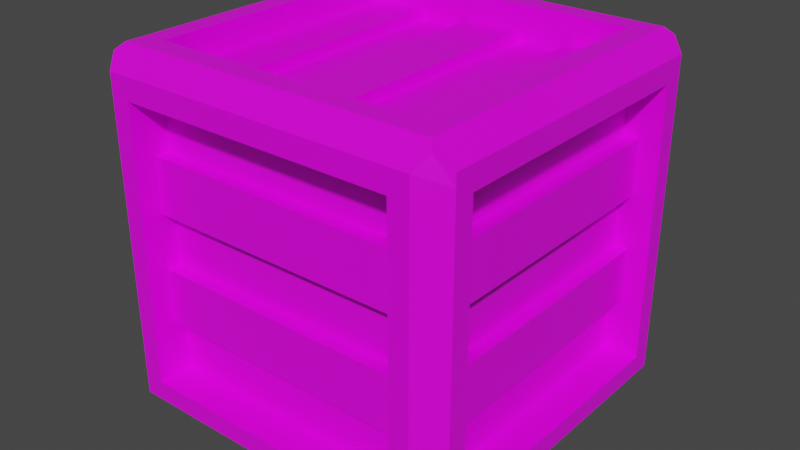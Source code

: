 # Source: crate.blend  (saved by Blender 3.2.14; exported with 4.5.12 LTS)
import bpy
from mathutils import Matrix  # noqa: F401  (used for matrix-valued properties, if any)

bpy.ops.wm.read_factory_settings(use_empty=True)
scene = bpy.context.scene
scene.name = 'Scene'

# ---- collections
col_collection = bpy.data.collections.new('Collection'); scene.collection.children.link(col_collection)

# ---- images (referenced by path relative to the original .blend; pixels are not part of the script)
import os
ASSET_DIR = os.environ.get("B2B_ASSET_DIR", "")  # directory of the original .blend (textures are referenced by path, not embedded)
HERE = os.path.dirname(os.path.abspath(__file__))  # packed textures are extracted next to this script under _unpacked/

def load_image(name, relpath, width, height, colorspace="sRGB"):
    """Load a texture the original file referenced (path relative to the .blend, or extracted next to this script)."""
    p = next((c for c in (os.path.join(HERE, relpath), os.path.join(ASSET_DIR, relpath)) if relpath and os.path.exists(c)), "")
    if p:
        img = bpy.data.images.load(p, check_existing=True)
        img.name = name
    else:  # same state as the original file: an image datablock whose file is absent (Cycles renders it pink)
        img = bpy.data.images.new(name, width, height)
        img.source = "FILE"
        img.filepath = "//" + (relpath or name)
    img.colorspace_settings.name = colorspace
    return img
img_colors_png = load_image('colors.png', 'colors.png', 1024, 1024, 'sRGB')

# ---- materials (node trees are filled in below, after node groups)
mat_material = bpy.data.materials.new('Material')
mat_material.alpha_threshold = 0.0
mat_material.use_transparent_shadow = False
mat_material.line_color = (0.0, 0.0, 0.0, 1.0)

# ---- material node trees
mat_material.use_nodes = True; mat_material.node_tree.nodes.clear()
_N = mat_material.node_tree.nodes; _L = mat_material.node_tree.links
n0 = _N.new('ShaderNodeOutputMaterial'); n0.name = 'Material Output'; n0.location = (300, 300)
n1 = _N.new('ShaderNodeBsdfPrincipled'); n1.name = 'Principled BSDF'; n1.location = (10, 300)
n1.distribution = 'GGX'
n1.subsurface_method = 'RANDOM_WALK_SKIN'
n1.inputs[2].default_value = 0.4
n1.inputs[3].default_value = 1.45
n1.inputs[27].default_value = (0.0, 0.0, 0.0, 1.0)
n1.inputs[28].default_value = 1.0
n2 = _N.new('ShaderNodeTexImage'); n2.name = 'Image Texture'; n2.location = (-281, 192)
n2.image = img_colors_png
_L.new(n1.outputs[0], n0.inputs[0])
_L.new(n2.outputs[0], n1.inputs[0])
n0.is_active_output = True

# ---- world
world_world = bpy.data.worlds.new('World'); scene.world = world_world
world_world.use_nodes = True; world_world.node_tree.nodes.clear()
_N = world_world.node_tree.nodes; _L = world_world.node_tree.links
n0 = _N.new('ShaderNodeOutputWorld'); n0.name = 'World Output'; n0.location = (300, 300)
n1 = _N.new('ShaderNodeBackground'); n1.name = 'Background'; n1.location = (10, 300)
n1.inputs[0].default_value = (0.05088, 0.05088, 0.05088, 1.0)
_L.new(n1.outputs[0], n0.inputs[0])
n0.is_active_output = True
world_world.color = (0.05088, 0.05088, 0.05088)
world_world.use_sun_shadow = False
world_world.sun_shadow_jitter_overblur = 0.0

# ---- meshes
me_cube_001 = bpy.data.meshes.new('Cube.001')
me_cube_001.from_pydata([(0.0, 0.116, 0.116), (0.0, 0.116, 0.884), (0.0, 0.884, 0.884), (0.0, 0.884, 0.116), (0.116, 1.0, 0.116), (0.116, 1.0, 0.884), (0.884, 1.0, 0.884), (0.884, 1.0, 0.116), (1.0, 0.884, 0.116), (1.0, 0.884, 0.884), (1.0, 0.116, 0.884), (1.0, 0.116, 0.116), (0.884, 0.0, 0.116), (0.884, 0.0, 0.884), (0.116, 0.0, 0.884), (0.116, 0.0, 0.116), (0.116, 0.884, 0.0), (0.884, 0.884, 0.0), (0.884, 0.116, 0.0), (0.116, 0.116, 0.0), (0.884, 0.884, 1.0), (0.116, 0.884, 1.0), (0.116, 0.116, 1.0), (0.884, 0.116, 1.0), (0.0, 0.116, 0.116), (0.0, 0.116, 0.884), (0.0, 0.884, 0.116), (0.0, 0.884, 0.884), (0.116, 1.0, 0.884), (0.116, 1.0, 0.116), (0.884, 1.0, 0.116), (0.884, 1.0, 0.884), (1.0, 0.884, 0.884), (1.0, 0.884, 0.116), (1.0, 0.116, 0.116), (1.0, 0.116, 0.884), (0.884, 0.0, 0.884), (0.884, 0.0, 0.116), (0.116, 0.0, 0.116), (0.116, 0.0, 0.884), (0.884, 0.884, 0.0), (0.116, 0.884, 0.0), (0.116, 0.116, 0.0), (0.884, 0.116, 0.0), (0.116, 0.884, 1.0), (0.884, 0.884, 1.0), (0.884, 0.116, 1.0), (0.116, 0.116, 1.0), (0.0, 0.116, 0.116), (0.0, 0.116, 0.884), (0.0, 0.884, 0.116), (0.0, 0.884, 0.884), (0.116, 1.0, 0.884), (0.116, 1.0, 0.116), (0.884, 1.0, 0.116), (0.884, 1.0, 0.884), (1.0, 0.884, 0.884), (1.0, 0.884, 0.116), (1.0, 0.116, 0.116), (1.0, 0.116, 0.884), (0.884, 0.0, 0.884), (0.884, 0.0, 0.116), (0.116, 0.0, 0.116), (0.116, 0.0, 0.884), (0.884, 0.884, 0.0), (0.116, 0.884, 0.0), (0.116, 0.116, 0.0), (0.884, 0.116, 0.0), (0.116, 0.884, 1.0), (0.884, 0.884, 1.0), (0.884, 0.116, 1.0), (0.116, 0.116, 1.0), (0.0, 0.116, 0.116), (0.0, 0.116, 0.884), (0.0, 0.884, 0.884), (0.0, 0.884, 0.116), (0.116, 1.0, 0.116), (0.116, 1.0, 0.884), (0.884, 1.0, 0.884), (0.884, 1.0, 0.116), (1.0, 0.884, 0.116), (1.0, 0.884, 0.884), (1.0, 0.116, 0.884), (1.0, 0.116, 0.116), (0.884, 0.0, 0.116), (0.884, 0.0, 0.884), (0.116, 0.0, 0.884), (0.116, 0.0, 0.116), (0.116, 0.884, 0.0), (0.884, 0.884, 0.0), (0.884, 0.116, 0.0), (0.116, 0.116, 0.0), (0.884, 0.884, 1.0), (0.116, 0.884, 1.0), (0.116, 0.116, 1.0), (0.884, 0.116, 1.0), (0.1178, 0.116, 0.884), (0.1178, 0.116, 0.116), (0.1178, 0.884, 0.884), (0.1178, 0.884, 0.116), (0.116, 0.8822, 0.884), (0.116, 0.8822, 0.116), (0.884, 0.8822, 0.884), (0.884, 0.8822, 0.116), (0.8822, 0.884, 0.884), (0.8822, 0.884, 0.116), (0.8822, 0.116, 0.884), (0.8822, 0.116, 0.116), (0.884, 0.1178, 0.884), (0.884, 0.1178, 0.116), (0.116, 0.1178, 0.884), (0.116, 0.1178, 0.116), (0.884, 0.884, 0.1178), (0.116, 0.884, 0.1178), (0.884, 0.116, 0.1178), (0.116, 0.116, 0.1178), (0.116, 0.884, 0.8822), (0.884, 0.884, 0.8822), (0.116, 0.116, 0.8822), (0.884, 0.116, 0.8822), (0.05562, 0.05562, 1.0), (0.05562, 0.9444, 1.0), (0.9444, 0.05562, 1.0), (0.9444, 0.9444, 1.0), (0.06093, 0.06093, 0.0), (0.06093, 0.0, 0.06093), (0.0, 0.06093, 0.06093), (0.0, 0.9391, 0.06093), (0.06093, 1.0, 0.06093), (0.06093, 0.9391, 0.0), (1.0, 0.06093, 0.06093), (0.9391, 0.0, 0.06093), (0.9391, 0.06093, 0.0), (0.9391, 1.0, 0.06093), (1.0, 0.9391, 0.06093), (0.9391, 0.9391, 0.0), (0.0, 0.06093, 0.9127), (0.06093, 0.0, 0.9127), (0.06093, 0.0, 0.9444), (0.03518, 0.03518, 0.9796), (0.0, 0.06093, 0.9444), (0.06093, 1.0, 0.9127), (0.0, 0.9391, 0.9127), (0.0, 0.9391, 0.9444), (0.03518, 0.9648, 0.9796), (0.06093, 1.0, 0.9444), (0.9391, 0.0, 0.9127), (1.0, 0.06093, 0.9127), (1.0, 0.06093, 0.9444), (0.9648, 0.03518, 0.9796), (0.9391, 0.0, 0.9444), (1.0, 0.9391, 0.9127), (0.9391, 1.0, 0.9127), (0.9391, 1.0, 0.9444), (0.9648, 0.9648, 0.9796), (1.0, 0.9391, 0.9444), (0.0, 0.116, 0.2696), (0.0, 0.116, 0.4232), (0.0, 0.116, 0.5768), (0.0, 0.116, 0.7304), (0.0, 0.884, 0.7304), (0.0, 0.884, 0.5768), (0.0, 0.884, 0.4232), (0.0, 0.884, 0.2696), (0.116, 1.0, 0.7304), (0.116, 1.0, 0.5768), (0.116, 1.0, 0.4232), (0.116, 1.0, 0.2696), (0.884, 1.0, 0.7304), (0.884, 1.0, 0.5768), (0.884, 1.0, 0.4232), (0.884, 1.0, 0.2696), (1.0, 0.884, 0.7304), (1.0, 0.884, 0.5768), (1.0, 0.884, 0.4232), (1.0, 0.884, 0.2696), (1.0, 0.116, 0.7304), (1.0, 0.116, 0.5768), (1.0, 0.116, 0.4232), (1.0, 0.116, 0.2696), (0.884, 0.0, 0.7304), (0.884, 0.0, 0.5768), (0.884, 0.0, 0.4232), (0.884, 0.0, 0.2696), (0.116, 0.0, 0.2696), (0.116, 0.0, 0.4232), (0.116, 0.0, 0.5768), (0.116, 0.0, 0.7304), (0.0, 0.116, 0.2696), (0.0, 0.116, 0.4232), (0.0, 0.116, 0.5768), (0.0, 0.116, 0.7304), (0.0, 0.884, 0.7304), (0.0, 0.884, 0.5768), (0.0, 0.884, 0.4232), (0.0, 0.884, 0.2696), (0.116, 1.0, 0.7304), (0.116, 1.0, 0.5768), (0.116, 1.0, 0.4232), (0.116, 1.0, 0.2696), (0.884, 1.0, 0.7304), (0.884, 1.0, 0.5768), (0.884, 1.0, 0.4232), (0.884, 1.0, 0.2696), (1.0, 0.884, 0.7304), (1.0, 0.884, 0.5768), (1.0, 0.884, 0.4232), (1.0, 0.884, 0.2696), (1.0, 0.116, 0.7304), (1.0, 0.116, 0.5768), (1.0, 0.116, 0.4232), (1.0, 0.116, 0.2696), (0.884, 0.0, 0.7304), (0.884, 0.0, 0.5768), (0.884, 0.0, 0.4232), (0.884, 0.0, 0.2696), (0.116, 0.0, 0.2696), (0.116, 0.0, 0.4232), (0.116, 0.0, 0.5768), (0.116, 0.0, 0.7304), (0.0, 0.116, 0.2696), (0.0, 0.116, 0.4232), (0.0, 0.116, 0.5768), (0.0, 0.116, 0.7304), (0.0, 0.884, 0.7304), (0.0, 0.884, 0.5768), (0.0, 0.884, 0.4232), (0.0, 0.884, 0.2696), (0.116, 1.0, 0.7304), (0.116, 1.0, 0.5768), (0.116, 1.0, 0.4232), (0.116, 1.0, 0.2696), (0.884, 1.0, 0.7304), (0.884, 1.0, 0.5768), (0.884, 1.0, 0.4232), (0.884, 1.0, 0.2696), (1.0, 0.884, 0.7304), (1.0, 0.884, 0.5768), (1.0, 0.884, 0.4232), (1.0, 0.884, 0.2696), (1.0, 0.116, 0.7304), (1.0, 0.116, 0.5768), (1.0, 0.116, 0.4232), (1.0, 0.116, 0.2696), (0.884, 0.0, 0.7304), (0.884, 0.0, 0.5768), (0.884, 0.0, 0.4232), (0.884, 0.0, 0.2696), (0.116, 0.0, 0.2696), (0.116, 0.0, 0.4232), (0.116, 0.0, 0.5768), (0.116, 0.0, 0.7304), (0.0, 0.116, 0.7304), (0.0, 0.116, 0.5768), (0.0, 0.116, 0.4232), (0.0, 0.116, 0.2696), (0.0, 0.884, 0.2696), (0.0, 0.884, 0.4232), (0.0, 0.884, 0.5768), (0.0, 0.884, 0.7304), (0.116, 1.0, 0.7304), (0.116, 1.0, 0.5768), (0.116, 1.0, 0.4232), (0.116, 1.0, 0.2696), (0.884, 1.0, 0.2696), (0.884, 1.0, 0.4232), (0.884, 1.0, 0.5768), (0.884, 1.0, 0.7304), (1.0, 0.884, 0.7304), (1.0, 0.884, 0.5768), (1.0, 0.884, 0.4232), (1.0, 0.884, 0.2696), (1.0, 0.116, 0.2696), (1.0, 0.116, 0.4232), (1.0, 0.116, 0.5768), (1.0, 0.116, 0.7304), (0.884, 0.0, 0.7304), (0.884, 0.0, 0.5768), (0.884, 0.0, 0.4232), (0.884, 0.0, 0.2696), (0.116, 0.0, 0.2696), (0.116, 0.0, 0.4232), (0.116, 0.0, 0.5768), (0.116, 0.0, 0.7304), (0.1178, 0.116, 0.7304), (0.1178, 0.116, 0.5768), (0.1178, 0.116, 0.4232), (0.1178, 0.116, 0.2696), (0.1178, 0.884, 0.2696), (0.1178, 0.884, 0.4232), (0.1178, 0.884, 0.5768), (0.1178, 0.884, 0.7304), (0.116, 0.8822, 0.7304), (0.116, 0.8822, 0.5768), (0.116, 0.8822, 0.4232), (0.116, 0.8822, 0.2696), (0.884, 0.8822, 0.2696), (0.884, 0.8822, 0.4232), (0.884, 0.8822, 0.5768), (0.884, 0.8822, 0.7304), (0.8822, 0.884, 0.7304), (0.8822, 0.884, 0.5768), (0.8822, 0.884, 0.4232), (0.8822, 0.884, 0.2696), (0.8822, 0.116, 0.2696), (0.8822, 0.116, 0.4232), (0.8822, 0.116, 0.5768), (0.8822, 0.116, 0.7304), (0.884, 0.1178, 0.7304), (0.884, 0.1178, 0.5768), (0.884, 0.1178, 0.4232), (0.884, 0.1178, 0.2696), (0.116, 0.1178, 0.2696), (0.116, 0.1178, 0.4232), (0.116, 0.1178, 0.5768), (0.116, 0.1178, 0.7304), (0.0, 0.06093, 0.7423), (0.0, 0.06093, 0.572), (0.0, 0.06093, 0.4016), (0.0, 0.06093, 0.2313), (0.06093, 0.0, 0.2313), (0.06093, 0.0, 0.4016), (0.06093, 0.0, 0.572), (0.06093, 0.0, 0.7423), (0.0, 0.9391, 0.2313), (0.0, 0.9391, 0.4016), (0.0, 0.9391, 0.572), (0.0, 0.9391, 0.7423), (0.06093, 1.0, 0.7423), (0.06093, 1.0, 0.572), (0.06093, 1.0, 0.4016), (0.06093, 1.0, 0.2313), (0.9391, 0.0, 0.7423), (0.9391, 0.0, 0.572), (0.9391, 0.0, 0.4016), (0.9391, 0.0, 0.2313), (1.0, 0.06093, 0.2313), (1.0, 0.06093, 0.4016), (1.0, 0.06093, 0.572), (1.0, 0.06093, 0.7423), (0.9391, 1.0, 0.2313), (0.9391, 1.0, 0.4016), (0.9391, 1.0, 0.572), (0.9391, 1.0, 0.7423), (1.0, 0.9391, 0.7423), (1.0, 0.9391, 0.572), (1.0, 0.9391, 0.4016), (1.0, 0.9391, 0.2313), (0.1178, 0.116, 0.7304), (0.1178, 0.116, 0.5768), (0.1178, 0.116, 0.4232), (0.1178, 0.116, 0.2696), (0.1178, 0.884, 0.2696), (0.1178, 0.884, 0.4232), (0.1178, 0.884, 0.5768), (0.1178, 0.884, 0.7304), (0.116, 0.8822, 0.7304), (0.116, 0.8822, 0.5768), (0.116, 0.8822, 0.4232), (0.116, 0.8822, 0.2696), (0.884, 0.8822, 0.2696), (0.884, 0.8822, 0.4232), (0.884, 0.8822, 0.5768), (0.884, 0.8822, 0.7304), (0.8822, 0.884, 0.7304), (0.8822, 0.884, 0.5768), (0.8822, 0.884, 0.4232), (0.8822, 0.884, 0.2696), (0.8822, 0.116, 0.2696), (0.8822, 0.116, 0.4232), (0.8822, 0.116, 0.5768), (0.8822, 0.116, 0.7304), (0.884, 0.1178, 0.7304), (0.884, 0.1178, 0.5768), (0.884, 0.1178, 0.4232), (0.884, 0.1178, 0.2696), (0.116, 0.1178, 0.2696), (0.116, 0.1178, 0.4232), (0.116, 0.1178, 0.5768), (0.116, 0.1178, 0.7304), (0.07571, 0.116, 0.7304), (0.07571, 0.116, 0.5768), (0.07571, 0.116, 0.4232), (0.07571, 0.116, 0.2696), (0.07571, 0.884, 0.2696), (0.07571, 0.884, 0.4232), (0.07571, 0.884, 0.5768), (0.07571, 0.884, 0.7304), (0.116, 0.9243, 0.7304), (0.116, 0.9243, 0.5768), (0.116, 0.9243, 0.4232), (0.116, 0.9243, 0.2696), (0.884, 0.9243, 0.2696), (0.884, 0.9243, 0.4232), (0.884, 0.9243, 0.5768), (0.884, 0.9243, 0.7304), (0.9243, 0.884, 0.7304), (0.9243, 0.884, 0.5768), (0.9243, 0.884, 0.4232), (0.9243, 0.884, 0.2696), (0.9243, 0.116, 0.2696), (0.9243, 0.116, 0.4232), (0.9243, 0.116, 0.5768), (0.9243, 0.116, 0.7304), (0.884, 0.07571, 0.7304), (0.884, 0.07571, 0.5768), (0.884, 0.07571, 0.4232), (0.884, 0.07571, 0.2696), (0.116, 0.07571, 0.2696), (0.116, 0.07571, 0.4232), (0.116, 0.07571, 0.5768), (0.116, 0.07571, 0.7304), (0.1178, 0.116, 0.2696), (0.1178, 0.116, 0.116), (0.1178, 0.884, 0.884), (0.1178, 0.116, 0.884), (0.1178, 0.884, 0.7304), (0.1178, 0.884, 0.116), (0.116, 0.8822, 0.2696), (0.116, 0.8822, 0.116), (0.884, 0.8822, 0.884), (0.116, 0.8822, 0.884), (0.884, 0.8822, 0.7304), (0.884, 0.8822, 0.116), (0.8822, 0.884, 0.2696), (0.8822, 0.884, 0.116), (0.8822, 0.116, 0.884), (0.8822, 0.884, 0.884), (0.8822, 0.116, 0.7304), (0.8822, 0.116, 0.116), (0.884, 0.1178, 0.2696), (0.884, 0.1178, 0.116), (0.116, 0.1178, 0.884), (0.884, 0.1178, 0.884), (0.116, 0.1178, 0.7304), (0.116, 0.1178, 0.116), (0.1178, 0.116, 0.7304), (0.1178, 0.116, 0.5768), (0.1178, 0.116, 0.4232), (0.1178, 0.884, 0.2696), (0.1178, 0.884, 0.4232), (0.1178, 0.884, 0.5768), (0.116, 0.8822, 0.7304), (0.116, 0.8822, 0.5768), (0.116, 0.8822, 0.4232), (0.884, 0.8822, 0.2696), (0.884, 0.8822, 0.4232), (0.884, 0.8822, 0.5768), (0.8822, 0.884, 0.7304), (0.8822, 0.884, 0.5768), (0.8822, 0.884, 0.4232), (0.8822, 0.116, 0.2696), (0.8822, 0.116, 0.4232), (0.8822, 0.116, 0.5768), (0.884, 0.1178, 0.7304), (0.884, 0.1178, 0.5768), (0.884, 0.1178, 0.4232), (0.116, 0.1178, 0.2696), (0.116, 0.1178, 0.4232), (0.116, 0.1178, 0.5768), (0.09907, 0.116, 0.2696), (0.09907, 0.116, 0.116), (0.09907, 0.884, 0.884), (0.09907, 0.116, 0.884), (0.09907, 0.884, 0.7304), (0.09907, 0.884, 0.116), (0.116, 0.9009, 0.2696), (0.116, 0.9009, 0.116), (0.884, 0.9009, 0.884), (0.116, 0.9009, 0.884), (0.884, 0.9009, 0.7304), (0.884, 0.9009, 0.116), (0.9009, 0.884, 0.2696), (0.9009, 0.884, 0.116), (0.9009, 0.116, 0.884), (0.9009, 0.884, 0.884), (0.9009, 0.116, 0.7304), (0.9009, 0.116, 0.116), (0.884, 0.09907, 0.2696), (0.884, 0.09907, 0.116), (0.116, 0.09907, 0.884), (0.884, 0.09907, 0.884), (0.116, 0.09907, 0.7304), (0.116, 0.09907, 0.116), (0.09907, 0.116, 0.7304), (0.09907, 0.116, 0.5768), (0.09907, 0.116, 0.4232), (0.09907, 0.884, 0.2696), (0.09907, 0.884, 0.4232), (0.09907, 0.884, 0.5768), (0.116, 0.9009, 0.7304), (0.116, 0.9009, 0.5768), (0.116, 0.9009, 0.4232), (0.884, 0.9009, 0.2696), (0.884, 0.9009, 0.4232), (0.884, 0.9009, 0.5768), (0.9009, 0.884, 0.7304), (0.9009, 0.884, 0.5768), (0.9009, 0.884, 0.4232), (0.9009, 0.116, 0.2696), (0.9009, 0.116, 0.4232), (0.9009, 0.116, 0.5768), (0.884, 0.09907, 0.7304), (0.884, 0.09907, 0.5768), (0.884, 0.09907, 0.4232), (0.116, 0.09907, 0.2696), (0.116, 0.09907, 0.4232), (0.116, 0.09907, 0.5768), (0.05888, 0.116, 0.7304), (0.05888, 0.116, 0.5768), (0.05888, 0.116, 0.4232), (0.05888, 0.116, 0.2696), (0.05888, 0.884, 0.2696), (0.05888, 0.884, 0.4232), (0.05888, 0.884, 0.5768), (0.05888, 0.884, 0.7304), (0.116, 0.9411, 0.7304), (0.116, 0.9411, 0.5768), (0.116, 0.9411, 0.4232), (0.116, 0.9411, 0.2696), (0.884, 0.9411, 0.2696), (0.884, 0.9411, 0.4232), (0.884, 0.9411, 0.5768), (0.884, 0.9411, 0.7304), (0.9411, 0.884, 0.7304), (0.9411, 0.884, 0.5768), (0.9411, 0.884, 0.4232), (0.9411, 0.884, 0.2696), (0.9411, 0.116, 0.2696), (0.9411, 0.116, 0.4232), (0.9411, 0.116, 0.5768), (0.9411, 0.116, 0.7304), (0.884, 0.05888, 0.7304), (0.884, 0.05888, 0.5768), (0.884, 0.05888, 0.4232), (0.884, 0.05888, 0.2696), (0.116, 0.05888, 0.2696), (0.116, 0.05888, 0.4232), (0.116, 0.05888, 0.5768), (0.116, 0.05888, 0.7304), (0.2696, 0.884, 1.0), (0.4232, 0.884, 1.0), (0.5768, 0.884, 1.0), (0.7304, 0.884, 1.0), (0.7304, 0.116, 1.0), (0.5768, 0.116, 1.0), (0.4232, 0.116, 1.0), (0.2696, 0.116, 1.0), (0.2696, 0.884, 1.0), (0.4232, 0.884, 1.0), (0.5768, 0.884, 1.0), (0.7304, 0.884, 1.0), (0.7304, 0.116, 1.0), (0.5768, 0.116, 1.0), (0.4232, 0.116, 1.0), (0.2696, 0.116, 1.0), (0.2696, 0.884, 1.0), (0.4232, 0.884, 1.0), (0.5768, 0.884, 1.0), (0.7304, 0.884, 1.0), (0.7304, 0.116, 1.0), (0.5768, 0.116, 1.0), (0.4232, 0.116, 1.0), (0.2696, 0.116, 1.0), (0.2696, 0.884, 1.0), (0.4232, 0.884, 1.0), (0.5768, 0.884, 1.0), (0.7304, 0.884, 1.0), (0.7304, 0.116, 1.0), (0.5768, 0.116, 1.0), (0.4232, 0.116, 1.0), (0.2696, 0.116, 1.0), (0.2696, 0.884, 0.8822), (0.4232, 0.884, 0.8822), (0.5768, 0.884, 0.8822), (0.7304, 0.884, 0.8822), (0.7304, 0.116, 0.8822), (0.5768, 0.116, 0.8822), (0.4232, 0.116, 0.8822), (0.2696, 0.116, 0.8822), (0.2334, 0.9444, 1.0), (0.4111, 0.9444, 1.0), (0.5889, 0.9444, 1.0), (0.7666, 0.9444, 1.0), (0.7666, 0.05562, 1.0), (0.5889, 0.05562, 1.0), (0.4111, 0.05562, 1.0), (0.2334, 0.05562, 1.0), (0.7304, 0.884, 0.9313), (0.884, 0.884, 0.9313), (0.116, 0.116, 0.9313), (0.116, 0.884, 0.9313), (0.2696, 0.116, 0.9313), (0.884, 0.116, 0.9313), (0.2696, 0.884, 0.9313), (0.4232, 0.884, 0.9313), (0.5768, 0.884, 0.9313), (0.7304, 0.116, 0.9313), (0.5768, 0.116, 0.9313), (0.4232, 0.116, 0.9313), (0.2696, 0.884, 0.9026), (0.4232, 0.884, 0.9026), (0.5768, 0.884, 0.9026), (0.7304, 0.884, 0.9026), (0.7304, 0.116, 0.9026), (0.5768, 0.116, 0.9026), (0.4232, 0.116, 0.9026), (0.2696, 0.116, 0.9026)], [], [(184, 15, 38, 216), (17, 18, 43, 40), (179, 11, 34, 211), (23, 20, 45, 46), (13, 14, 39, 36), (171, 7, 30, 203), (120, 121, 144, 143, 140, 139), (584, 122, 23, 544), (123, 122, 149, 148, 155, 154), (320, 125, 15, 184), (580, 121, 21, 540), (122, 123, 20, 23), (328, 141, 5, 164), (344, 151, 9, 172), (130, 134, 8, 11), (336, 130, 11, 179), (122, 584, 585, 586, 587, 120, 139, 138, 150, 149), (121, 120, 22, 21), (121, 580, 581, 582, 583, 123, 154, 153, 145, 144), (127, 126, 0, 3), (324, 127, 3, 163), (332, 146, 13, 180), (316, 136, 1, 159), (125, 131, 12, 15), (133, 128, 4, 7), (135, 132, 18, 17), (129, 135, 17, 16), (340, 133, 7, 171), (41, 40, 64, 65), (26, 24, 48, 50), (552, 46, 70, 560), (204, 32, 56, 236), (216, 38, 62, 248), (191, 25, 49, 223), (21, 22, 47, 44), (18, 19, 42, 43), (544, 23, 46, 552), (159, 1, 25, 191), (164, 5, 28, 196), (3, 0, 24, 26), (172, 9, 32, 204), (7, 4, 29, 30), (180, 13, 36, 212), (1, 2, 27, 25), (11, 8, 33, 34), (16, 17, 40, 41), (5, 6, 31, 28), (15, 12, 37, 38), (540, 21, 44, 548), (163, 3, 26, 195), (9, 10, 35, 32), (19, 16, 41, 42), (573, 578, 599, 595), (113, 112, 114, 115), (111, 109, 431, 435), (293, 298, 447, 443), (96, 98, 414, 415), (110, 315, 434, 432), (34, 33, 57, 58), (25, 27, 51, 49), (42, 41, 65, 66), (32, 35, 59, 56), (195, 26, 50, 227), (40, 43, 67, 64), (211, 34, 58, 243), (196, 28, 52, 228), (43, 42, 66, 67), (212, 36, 60, 244), (30, 29, 53, 54), (548, 44, 68, 556), (38, 37, 61, 62), (28, 31, 55, 52), (46, 45, 69, 70), (36, 39, 63, 60), (203, 30, 54, 235), (44, 47, 71, 68), (256, 75, 99, 288), (220, 255, 72, 48), (51, 74, 73, 49), (224, 259, 74, 51), (48, 72, 75, 50), (276, 85, 108, 308), (231, 263, 76, 53), (55, 78, 77, 52), (232, 267, 78, 55), (53, 76, 79, 54), (77, 78, 102, 100), (239, 271, 80, 57), (59, 82, 81, 56), (240, 275, 82, 59), (57, 80, 83, 58), (268, 81, 104, 300), (247, 279, 84, 61), (63, 86, 85, 60), (251, 283, 86, 63), (61, 84, 87, 62), (73, 74, 98, 96), (64, 89, 88, 65), (67, 90, 89, 64), (66, 91, 90, 67), (65, 88, 91, 66), (260, 77, 100, 292), (559, 567, 92, 69), (71, 94, 93, 68), (563, 571, 94, 71), (69, 92, 95, 70), (81, 82, 106, 104), (88, 89, 112, 113), (264, 79, 103, 296), (85, 86, 110, 108), (564, 93, 116, 572), (75, 72, 97, 99), (272, 83, 107, 304), (89, 90, 114, 112), (79, 76, 101, 103), (280, 87, 111, 312), (93, 94, 118, 116), (83, 80, 105, 107), (90, 91, 115, 114), (87, 84, 109, 111), (568, 95, 119, 576), (91, 88, 113, 115), (95, 92, 117, 119), (252, 73, 96, 284), (136, 140, 143, 142, 2, 1), (141, 145, 153, 152, 6, 5), (151, 155, 148, 147, 10, 9), (146, 150, 138, 137, 14, 13), (132, 124, 19, 18), (124, 125, 126), (127, 128, 129), (130, 131, 132), (133, 134, 135), (136, 137, 138, 139, 140), (141, 142, 143, 144, 145), (146, 147, 148, 149, 150), (151, 152, 153, 154, 155), (129, 124, 126, 127), (135, 129, 128, 133), (132, 135, 134, 130), (124, 132, 131, 125), (319, 126, 125, 320), (327, 142, 141, 328), (335, 131, 130, 336), (343, 152, 151, 344), (124, 129, 16, 19), (133, 340, 347, 134), (340, 341, 346, 347), (341, 342, 345, 346), (342, 343, 344, 345), (146, 332, 339, 147), (332, 333, 338, 339), (333, 334, 337, 338), (334, 335, 336, 337), (127, 324, 331, 128), (324, 325, 330, 331), (325, 326, 329, 330), (326, 327, 328, 329), (136, 316, 323, 137), (316, 317, 322, 323), (317, 318, 321, 322), (318, 319, 320, 321), (72, 255, 287, 97), (255, 254, 286, 287), (254, 253, 285, 286), (253, 252, 284, 285), (86, 283, 315, 110), (283, 282, 314, 315), (282, 281, 313, 314), (281, 280, 312, 313), (82, 275, 307, 106), (275, 274, 306, 307), (274, 273, 305, 306), (273, 272, 304, 305), (78, 267, 299, 102), (267, 266, 298, 299), (266, 265, 297, 298), (265, 264, 296, 297), (76, 263, 295, 101), (263, 262, 294, 295), (262, 261, 293, 294), (261, 260, 292, 293), (62, 87, 280, 248), (248, 280, 281, 249), (249, 281, 282, 250), (250, 282, 283, 251), (60, 85, 276, 244), (244, 276, 277, 245), (245, 277, 278, 246), (246, 278, 279, 247), (80, 271, 303, 105), (271, 270, 302, 303), (270, 269, 301, 302), (269, 268, 300, 301), (58, 83, 272, 243), (243, 272, 273, 242), (242, 273, 274, 241), (241, 274, 275, 240), (56, 81, 268, 236), (236, 268, 269, 237), (237, 269, 270, 238), (238, 270, 271, 239), (54, 79, 264, 235), (235, 264, 265, 234), (234, 265, 266, 233), (233, 266, 267, 232), (52, 77, 260, 228), (228, 260, 261, 229), (229, 261, 262, 230), (230, 262, 263, 231), (84, 279, 311, 109), (279, 278, 310, 311), (278, 277, 309, 310), (277, 276, 308, 309), (50, 75, 256, 227), (227, 256, 257, 226), (226, 257, 258, 225), (225, 258, 259, 224), (49, 73, 252, 223), (223, 252, 253, 222), (222, 253, 254, 221), (221, 254, 255, 220), (74, 259, 291, 98), (259, 258, 290, 291), (258, 257, 289, 290), (257, 256, 288, 289), (31, 200, 232, 55), (200, 201, 233, 232), (201, 202, 234, 233), (202, 203, 235, 234), (37, 215, 247, 61), (215, 214, 246, 247), (214, 213, 245, 246), (213, 212, 244, 245), (29, 199, 231, 53), (199, 198, 230, 231), (198, 197, 229, 230), (197, 196, 228, 229), (35, 208, 240, 59), (208, 209, 241, 240), (209, 210, 242, 241), (210, 211, 243, 242), (27, 192, 224, 51), (192, 193, 225, 224), (193, 194, 226, 225), (194, 195, 227, 226), (306, 305, 452, 453), (292, 299, 363, 356), (297, 294, 444, 446), (307, 306, 370, 371), (97, 287, 412, 413), (298, 293, 357, 362), (292, 100, 421, 442), (293, 292, 356, 357), (108, 110, 432, 433), (294, 297, 361, 358), (295, 296, 445, 418), (305, 304, 368, 369), (109, 311, 430, 431), (296, 295, 359, 360), (304, 107, 429, 451), (291, 290, 354, 355), (2, 160, 192, 27), (160, 161, 193, 192), (161, 162, 194, 193), (162, 163, 195, 194), (12, 183, 215, 37), (183, 182, 214, 215), (182, 181, 213, 214), (181, 180, 212, 213), (8, 175, 207, 33), (175, 174, 206, 207), (174, 173, 205, 206), (173, 172, 204, 205), (4, 167, 199, 29), (167, 166, 198, 199), (166, 165, 197, 198), (165, 164, 196, 197), (0, 156, 188, 24), (156, 157, 189, 188), (157, 158, 190, 189), (158, 159, 191, 190), (24, 188, 220, 48), (188, 189, 221, 220), (189, 190, 222, 221), (190, 191, 223, 222), (39, 219, 251, 63), (219, 218, 250, 251), (218, 217, 249, 250), (217, 216, 248, 249), (33, 207, 239, 57), (207, 206, 238, 239), (206, 205, 237, 238), (205, 204, 236, 237), (152, 343, 168, 6), (343, 342, 169, 168), (342, 341, 170, 169), (341, 340, 171, 170), (126, 319, 156, 0), (319, 318, 157, 156), (318, 317, 158, 157), (317, 316, 159, 158), (131, 335, 183, 12), (335, 334, 182, 183), (334, 333, 181, 182), (333, 332, 180, 181), (142, 327, 160, 2), (327, 326, 161, 160), (326, 325, 162, 161), (325, 324, 163, 162), (147, 339, 176, 10), (339, 338, 177, 176), (338, 337, 178, 177), (337, 336, 179, 178), (134, 347, 175, 8), (347, 346, 174, 175), (346, 345, 173, 174), (345, 344, 172, 173), (128, 331, 167, 4), (331, 330, 166, 167), (330, 329, 165, 166), (329, 328, 164, 165), (137, 323, 187, 14), (323, 322, 186, 187), (322, 321, 185, 186), (321, 320, 184, 185), (6, 168, 200, 31), (168, 169, 201, 200), (169, 170, 202, 201), (170, 171, 203, 202), (10, 176, 208, 35), (176, 177, 209, 208), (177, 178, 210, 209), (178, 179, 211, 210), (14, 187, 219, 39), (187, 186, 218, 219), (186, 185, 217, 218), (185, 184, 216, 217), (362, 357, 389, 394), (365, 364, 396, 397), (358, 361, 393, 390), (363, 362, 394, 395), (360, 359, 391, 392), (361, 360, 392, 393), (348, 355, 387, 380), (359, 358, 390, 391), (295, 294, 358, 359), (304, 303, 367, 368), (309, 308, 372, 373), (302, 305, 369, 366), (297, 296, 360, 361), (306, 301, 365, 370), (311, 310, 374, 375), (300, 307, 371, 364), (285, 284, 348, 349), (299, 298, 362, 363), (312, 311, 375, 376), (313, 312, 376, 377), (310, 313, 377, 374), (287, 286, 350, 351), (288, 287, 351, 352), (301, 300, 364, 365), (314, 309, 373, 378), (286, 289, 353, 350), (315, 314, 378, 379), (308, 315, 379, 372), (289, 288, 352, 353), (290, 285, 349, 354), (303, 302, 366, 367), (284, 291, 355, 348), (398, 401, 529, 526), (403, 402, 530, 531), (400, 399, 527, 528), (401, 400, 528, 529), (388, 395, 523, 516), (399, 398, 526, 527), (394, 389, 517, 522), (397, 396, 524, 525), (367, 366, 398, 399), (356, 363, 395, 388), (369, 368, 400, 401), (368, 367, 399, 400), (371, 370, 402, 403), (366, 369, 401, 398), (373, 372, 404, 405), (370, 365, 397, 402), (375, 374, 406, 407), (349, 348, 380, 381), (364, 371, 403, 396), (377, 376, 408, 409), (351, 350, 382, 383), (376, 375, 407, 408), (379, 378, 410, 411), (353, 352, 384, 385), (374, 377, 409, 406), (352, 351, 383, 384), (355, 354, 386, 387), (378, 373, 405, 410), (350, 353, 385, 382), (357, 356, 388, 389), (372, 379, 411, 404), (354, 349, 381, 386), (452, 450, 498, 500), (432, 434, 482, 480), (453, 452, 500, 501), (413, 412, 460, 461), (424, 451, 499, 472), (433, 432, 480, 481), (451, 429, 477, 499), (422, 442, 490, 470), (431, 430, 478, 479), (450, 449, 497, 498), (443, 447, 495, 491), (429, 425, 473, 477), (98, 291, 416, 414), (294, 293, 443, 444), (299, 292, 442, 422), (308, 108, 433, 454), (99, 97, 413, 417), (303, 304, 451, 424), (296, 103, 423, 445), (101, 295, 418, 419), (305, 302, 450, 452), (310, 309, 455, 456), (100, 102, 420, 421), (301, 306, 453, 449), (284, 96, 415, 436), (298, 297, 446, 447), (102, 299, 422, 420), (307, 300, 448, 428), (312, 111, 435, 457), (103, 101, 419, 423), (311, 312, 457, 430), (286, 285, 437, 438), (300, 104, 427, 448), (105, 303, 424, 425), (313, 310, 456, 458), (287, 288, 439, 412), (314, 313, 458, 459), (104, 106, 426, 427), (309, 314, 459, 455), (288, 99, 417, 439), (289, 286, 438, 440), (106, 307, 428, 426), (302, 301, 449, 450), (315, 308, 454, 434), (285, 290, 441, 437), (107, 105, 425, 429), (290, 289, 440, 441), (291, 284, 436, 416), (502, 481, 480, 482), (496, 475, 474, 476), (490, 469, 468, 470), (484, 463, 462, 464), (461, 460, 487, 465), (486, 485, 489, 488), (467, 466, 493, 471), (492, 491, 495, 494), (473, 472, 499, 477), (498, 497, 501, 500), (479, 478, 505, 483), (504, 503, 507, 506), (415, 414, 462, 463), (454, 433, 481, 502), (435, 431, 479, 483), (449, 453, 501, 497), (414, 416, 464, 462), (456, 455, 503, 504), (436, 415, 463, 484), (428, 448, 496, 476), (417, 413, 461, 465), (457, 435, 483, 505), (438, 437, 485, 486), (430, 457, 505, 478), (419, 418, 466, 467), (459, 458, 506, 507), (439, 417, 465, 487), (458, 456, 504, 506), (421, 420, 468, 469), (412, 439, 487, 460), (441, 440, 488, 489), (455, 459, 507, 503), (420, 422, 470, 468), (440, 438, 486, 488), (442, 421, 469, 490), (434, 454, 502, 482), (423, 419, 467, 471), (437, 441, 489, 485), (444, 443, 491, 492), (425, 424, 472, 473), (416, 436, 484, 464), (445, 423, 471, 493), (427, 426, 474, 475), (418, 445, 493, 466), (447, 446, 494, 495), (426, 428, 476, 474), (446, 444, 492, 494), (448, 427, 475, 496), (511, 510, 513, 512), (509, 508, 515, 514), (519, 518, 521, 520), (517, 516, 523, 522), (527, 526, 529, 528), (525, 524, 531, 530), (535, 534, 537, 536), (533, 532, 539, 538), (405, 404, 532, 533), (402, 397, 525, 530), (407, 406, 534, 535), (381, 380, 508, 509), (396, 403, 531, 524), (409, 408, 536, 537), (383, 382, 510, 511), (408, 407, 535, 536), (411, 410, 538, 539), (385, 384, 512, 513), (406, 409, 537, 534), (384, 383, 511, 512), (387, 386, 514, 515), (410, 405, 533, 538), (382, 385, 513, 510), (389, 388, 516, 517), (404, 411, 539, 532), (386, 381, 509, 514), (391, 390, 518, 519), (380, 387, 515, 508), (393, 392, 520, 521), (392, 391, 519, 520), (395, 394, 522, 523), (390, 393, 521, 518), (94, 571, 579, 118), (571, 570, 578, 579), (570, 569, 577, 578), (569, 568, 576, 577), (92, 567, 575, 117), (567, 566, 574, 575), (566, 565, 573, 574), (565, 564, 572, 573), (70, 95, 568, 560), (560, 568, 569, 561), (561, 569, 570, 562), (562, 570, 571, 563), (68, 93, 564, 556), (556, 564, 565, 557), (557, 565, 566, 558), (558, 566, 567, 559), (45, 551, 559, 69), (551, 550, 558, 559), (550, 549, 557, 558), (549, 548, 556, 557), (116, 118, 590, 591), (578, 573, 601, 606), (572, 116, 591, 594), (579, 578, 606, 607), (20, 543, 551, 45), (543, 542, 550, 551), (542, 541, 549, 550), (541, 540, 548, 549), (22, 547, 555, 47), (547, 546, 554, 555), (546, 545, 553, 554), (545, 544, 552, 553), (47, 555, 563, 71), (555, 554, 562, 563), (554, 553, 561, 562), (553, 552, 560, 561), (123, 583, 543, 20), (583, 582, 542, 543), (582, 581, 541, 542), (581, 580, 540, 541), (120, 587, 547, 22), (587, 586, 546, 547), (586, 585, 545, 546), (585, 584, 544, 545), (594, 591, 590, 592), (589, 588, 597, 593), (596, 595, 599, 598), (576, 119, 593, 597), (118, 579, 592, 590), (579, 572, 594, 592), (575, 576, 597, 588), (574, 573, 595, 596), (119, 117, 589, 593), (578, 577, 598, 599), (117, 575, 588, 589), (577, 574, 596, 598), (603, 602, 605, 604), (601, 600, 607, 606), (577, 576, 604, 605), (576, 575, 603, 604), (575, 574, 602, 603), (573, 572, 600, 601), (572, 579, 607, 600), (574, 577, 605, 602)])
_uv = me_cube_001.uv_layers.new(name='UVMap')
_uv.uv.foreach_set('vector', [0.6953, 0.4453, 0.6953, 0.4453, 0.6953, 0.4453, 0.6953, 0.4453, 0.6953, 0.4453, 0.6953, 0.4453, 0.6953, 0.4453, 0.6953, 0.4453, 0.6953, 0.4453, 0.6953, 0.4453, 0.6953, 0.4453, 0.6953, 0.4453, 0.6953, 0.4453, 0.6953, 0.4453, 0.6953, 0.4453, 0.6953, 0.4453, 0.6953, 0.4453, 0.6953, 0.4453, 0.6953, 0.4453, 0.6953, 0.4453, 0.6953, 0.4453, 0.6953, 0.4453, 0.6953, 0.4453, 0.6953, 0.4453, 0.6953, 0.4453, 0.6953, 0.4453, 0.6953, 0.4453, 0.6953, 0.4453, 0.6953, 0.4453, 0.6953, 0.4453, 0.6953, 0.4453, 0.6953, 0.4453, 0.6953, 0.4453, 0.6953, 0.4453, 0.6953, 0.4453, 0.6953, 0.4453, 0.6953, 0.4453, 0.6953, 0.4453, 0.6953, 0.4453, 0.6953, 0.4453, 0.6953, 0.4453, 0.6953, 0.4453, 0.6953, 0.4453, 0.6953, 0.4453, 0.6953, 0.4453, 0.6953, 0.4453, 0.6953, 0.4453, 0.6953, 0.4453, 0.6953, 0.4453, 0.6953, 0.4453, 0.6953, 0.4453, 0.6953, 0.4453, 0.6953, 0.4453, 0.6953, 0.4453, 0.6953, 0.4453, 0.6953, 0.4453, 0.6953, 0.4453, 0.6953, 0.4453, 0.6953, 0.4453, 0.6953, 0.4453, 0.6953, 0.4453, 0.6953, 0.4453, 0.6953, 0.4453, 0.6953, 0.4453, 0.6953, 0.4453, 0.6953, 0.4453, 0.6953, 0.4453, 0.6953, 0.4453, 0.6953, 0.4453, 0.6953, 0.4453, 0.6953, 0.4453, 0.6953, 0.4453, 0.6953, 0.4453, 0.6953, 0.4453, 0.6953, 0.4453, 0.6953, 0.4453, 0.6953, 0.4453, 0.6953, 0.4453, 0.6953, 0.4453, 0.6953, 0.4453, 0.6953, 0.4453, 0.6953, 0.4453, 0.6953, 0.4453, 0.6953, 0.4453, 0.6953, 0.4453, 0.6953, 0.4453, 0.6953, 0.4453, 0.6953, 0.4453, 0.6953, 0.4453, 0.6953, 0.4453, 0.6953, 0.4453, 0.6953, 0.4453, 0.6953, 0.4453, 0.6953, 0.4453, 0.6953, 0.4453, 0.6953, 0.4453, 0.6953, 0.4453, 0.6953, 0.4453, 0.6953, 0.4453, 0.6953, 0.4453, 0.6953, 0.4453, 0.6953, 0.4453, 0.6953, 0.4453, 0.6953, 0.4453, 0.6953, 0.4453, 0.6953, 0.4453, 0.6953, 0.4453, 0.6953, 0.4453, 0.6953, 0.4453, 0.6953, 0.4453, 0.6953, 0.4453, 0.6953, 0.4453, 0.6953, 0.4453, 0.6953, 0.4453, 0.6953, 0.4453, 0.6953, 0.4453, 0.6953, 0.4453, 0.6953, 0.4453, 0.6953, 0.4453, 0.6953, 0.4453, 0.6953, 0.4453, 0.6953, 0.4453, 0.6953, 0.4453, 0.6953, 0.4453, 0.6953, 0.4453, 0.6953, 0.4453, 0.6953, 0.4453, 0.6953, 0.4453, 0.6953, 0.4453, 0.6953, 0.4453, 0.6953, 0.4453, 0.6953, 0.4453, 0.6953, 0.4453, 0.6953, 0.4453, 0.6953, 0.4453, 0.6953, 0.4453, 0.6953, 0.4453, 0.6953, 0.4453, 0.6953, 0.4453, 0.6953, 0.4453, 0.6953, 0.4453, 0.6953, 0.4453, 0.6953, 0.4453, 0.6953, 0.4453, 0.6953, 0.4453, 0.6953, 0.4453, 0.6953, 0.4453, 0.6953, 0.4453, 0.6953, 0.4453, 0.6953, 0.4453, 0.6953, 0.4453, 0.6953, 0.4453, 0.6953, 0.4453, 0.6953, 0.4453, 0.6953, 0.4453, 0.6953, 0.4453, 0.6953, 0.4453, 0.6953, 0.4453, 0.6953, 0.4453, 0.6953, 0.4453, 0.6953, 0.4453, 0.6953, 0.4453, 0.6953, 0.4453, 0.6953, 0.4453, 0.6953, 0.4453, 0.6953, 0.4453, 0.6953, 0.4453, 0.6953, 0.4453, 0.6953, 0.4453, 0.6953, 0.4453, 0.6953, 0.4453, 0.6953, 0.4453, 0.6953, 0.4453, 0.6953, 0.4453, 0.6953, 0.4453, 0.6953, 0.4453, 0.6953, 0.4453, 0.6953, 0.4453, 0.6953, 0.4453, 0.6953, 0.4453, 0.6953, 0.4453, 0.6953, 0.4453, 0.6953, 0.4453, 0.6953, 0.4453, 0.6953, 0.4453, 0.6953, 0.4453, 0.6953, 0.4453, 0.6953, 0.4453, 0.6953, 0.4453, 0.6953, 0.4453, 0.6953, 0.4453, 0.6953, 0.4453, 0.6953, 0.4453, 0.6953, 0.4453, 0.6953, 0.4453, 0.6953, 0.4453, 0.6953, 0.4453, 0.6953, 0.4453, 0.6953, 0.4453, 0.6953, 0.4453, 0.6953, 0.4453, 0.6953, 0.4453, 0.6953, 0.4453, 0.6953, 0.4453, 0.6953, 0.4453, 0.6953, 0.4453, 0.6953, 0.4453, 0.6953, 0.4453, 0.6953, 0.4453, 0.6953, 0.4453, 0.6953, 0.4453, 0.6953, 0.4453, 0.6953, 0.4453, 0.6953, 0.4453, 0.6953, 0.4453, 0.6953, 0.4453, 0.6953, 0.4453, 0.6953, 0.4453, 0.6953, 0.4453, 0.6953, 0.4453, 0.6953, 0.4453, 0.6953, 0.4453, 0.6953, 0.4453, 0.6953, 0.4453, 0.6953, 0.4453, 0.6953, 0.4453, 0.6953, 0.4453, 0.6953, 0.4453, 0.6953, 0.4453, 0.6953, 0.4453, 0.6953, 0.4453, 0.6953, 0.4453, 0.6953, 0.4453, 0.6953, 0.4453, 0.6953, 0.4453, 0.6953, 0.4453, 0.6953, 0.4453, 0.6953, 0.4453, 0.6953, 0.4453, 0.6953, 0.4453, 0.6953, 0.4453, 0.6953, 0.4453, 0.6953, 0.4453, 0.6953, 0.4453, 0.6953, 0.4453, 0.6953, 0.4453, 0.6953, 0.4453, 0.6953, 0.4453, 0.6953, 0.4453, 0.6953, 0.4453, 0.6953, 0.4453, 0.6953, 0.4453, 0.6953, 0.4453, 0.6953, 0.4453, 0.6953, 0.4453, 0.6953, 0.4453, 0.6953, 0.4453, 0.6953, 0.4453, 0.6953, 0.4453, 0.6953, 0.4453, 0.6953, 0.4453, 0.6953, 0.4453, 0.6953, 0.4453, 0.6953, 0.4453, 0.6953, 0.4453, 0.6953, 0.4453, 0.6953, 0.4453, 0.6953, 0.4453, 0.6953, 0.4453, 0.6953, 0.4453, 0.6953, 0.4453, 0.6953, 0.4453, 0.6953, 0.4453, 0.6953, 0.4453, 0.6953, 0.4453, 0.6953, 0.4453, 0.6953, 0.4453, 0.6953, 0.4453, 0.6953, 0.4453, 0.6953, 0.4453, 0.6953, 0.4453, 0.6953, 0.4453, 0.6953, 0.4453, 0.6953, 0.4453, 0.6953, 0.4453, 0.6953, 0.4453, 0.6953, 0.4453, 0.6953, 0.4453, 0.6953, 0.4453, 0.6953, 0.4453, 0.6953, 0.4453, 0.6953, 0.4453, 0.6953, 0.4453, 0.6953, 0.4453, 0.6953, 0.4453, 0.6953, 0.4453, 0.6953, 0.4453, 0.6953, 0.4453, 0.6953, 0.4453, 0.6953, 0.4453, 0.6953, 0.4453, 0.6953, 0.4453, 0.6953, 0.4453, 0.6953, 0.4453, 0.6953, 0.4453, 0.6953, 0.4453, 0.6953, 0.4453, 0.6953, 0.4453, 0.6953, 0.4453, 0.6953, 0.4453, 0.6953, 0.4453, 0.6953, 0.4453, 0.6953, 0.4453, 0.6953, 0.4453, 0.6953, 0.4453, 0.6953, 0.4453, 0.6953, 0.4453, 0.6953, 0.4453, 0.6953, 0.4453, 0.6953, 0.4453, 0.6953, 0.4453, 0.6953, 0.4453, 0.6953, 0.4453, 0.6953, 0.4453, 0.6953, 0.4453, 0.6953, 0.4453, 0.6953, 0.4453, 0.6953, 0.4453, 0.6953, 0.4453, 0.6953, 0.4453, 0.6953, 0.4453, 0.6953, 0.4453, 0.6953, 0.4453, 0.6953, 0.4453, 0.6953, 0.4453, 0.6953, 0.4453, 0.6953, 0.4453, 0.6953, 0.4453, 0.6953, 0.4453, 0.6953, 0.4453, 0.6953, 0.4453, 0.6953, 0.4453, 0.6953, 0.4453, 0.6953, 0.4453, 0.6953, 0.4453, 0.6953, 0.4453, 0.6953, 0.4453, 0.6953, 0.4453, 0.6953, 0.4453, 0.6953, 0.4453, 0.6953, 0.4453, 0.6953, 0.4453, 0.6953, 0.4453, 0.6953, 0.4453, 0.6953, 0.4453, 0.6953, 0.4453, 0.6953, 0.4453, 0.6953, 0.4453, 0.6953, 0.4453, 0.6953, 0.4453, 0.6953, 0.4453, 0.6953, 0.4453, 0.6953, 0.4453, 0.6953, 0.4453, 0.6953, 0.4453, 0.6953, 0.4453, 0.6953, 0.4453, 0.6953, 0.4453, 0.6953, 0.4453, 0.6953, 0.4453, 0.6953, 0.4453, 0.6953, 0.4453, 0.6953, 0.4453, 0.6953, 0.4453, 0.6953, 0.4453, 0.6953, 0.4453, 0.6953, 0.4453, 0.6953, 0.4453, 0.6953, 0.4453, 0.6953, 0.4453, 0.6953, 0.4453, 0.6953, 0.4453, 0.6953, 0.4453, 0.6953, 0.4453, 0.6953, 0.4453, 0.6953, 0.4453, 0.6953, 0.4453, 0.6953, 0.4453, 0.6953, 0.4453, 0.6953, 0.4453, 0.6953, 0.4453, 0.6953, 0.4453, 0.6953, 0.4453, 0.6953, 0.4453, 0.6953, 0.4453, 0.6953, 0.4453, 0.6953, 0.4453, 0.6953, 0.4453, 0.6953, 0.4453, 0.6953, 0.4453, 0.6953, 0.4453, 0.6953, 0.4453, 0.6953, 0.4453, 0.6953, 0.4453, 0.6953, 0.4453, 0.6953, 0.4453, 0.6953, 0.4453, 0.6953, 0.4453, 0.6953, 0.4453, 0.6953, 0.4453, 0.6953, 0.4453, 0.6953, 0.4453, 0.6953, 0.4453, 0.6953, 0.4453, 0.6953, 0.4453, 0.6953, 0.4453, 0.6953, 0.4453, 0.6953, 0.4453, 0.6953, 0.4453, 0.6953, 0.4453, 0.6953, 0.4453, 0.6953, 0.4453, 0.6953, 0.4453, 0.6953, 0.4453, 0.6953, 0.4453, 0.6953, 0.4453, 0.6953, 0.4453, 0.6953, 0.4453, 0.6953, 0.4453, 0.6953, 0.4453, 0.6953, 0.4453, 0.6953, 0.4453, 0.6953, 0.4453, 0.6953, 0.4453, 0.6953, 0.4453, 0.6953, 0.4453, 0.6953, 0.4453, 0.6953, 0.4453, 0.6953, 0.4453, 0.6953, 0.4453, 0.6953, 0.4453, 0.6953, 0.4453, 0.6953, 0.4453, 0.6953, 0.4453, 0.6953, 0.4453, 0.6953, 0.4453, 0.6953, 0.4453, 0.6953, 0.4453, 0.6953, 0.4453, 0.6953, 0.4453, 0.6953, 0.4453, 0.6953, 0.4453, 0.6953, 0.4453, 0.6953, 0.4453, 0.6953, 0.4453, 0.6953, 0.4453, 0.6953, 0.4453, 0.6953, 0.4453, 0.6953, 0.4453, 0.6953, 0.4453, 0.6953, 0.4453, 0.6953, 0.4453, 0.6953, 0.4453, 0.6953, 0.4453, 0.6953, 0.4453, 0.6953, 0.4453, 0.6953, 0.4453, 0.6953, 0.4453, 0.6953, 0.4453, 0.6953, 0.4453, 0.6953, 0.4453, 0.6953, 0.4453, 0.6953, 0.4453, 0.6953, 0.4453, 0.6953, 0.4453, 0.6953, 0.4453, 0.6953, 0.4453, 0.6953, 0.4453, 0.6953, 0.4453, 0.6953, 0.4453, 0.6953, 0.4453, 0.6953, 0.4453, 0.6953, 0.4453, 0.6953, 0.4453, 0.6953, 0.4453, 0.6953, 0.4453, 0.6953, 0.4453, 0.6953, 0.4453, 0.6953, 0.4453, 0.6953, 0.4453, 0.6953, 0.4453, 0.6953, 0.4453, 0.6953, 0.4453, 0.6953, 0.4453, 0.6953, 0.4453, 0.6953, 0.4453, 0.6953, 0.4453, 0.6953, 0.4453, 0.6953, 0.4453, 0.6953, 0.4453, 0.6953, 0.4453, 0.6953, 0.4453, 0.6953, 0.4453, 0.6953, 0.4453, 0.6953, 0.4453, 0.6953, 0.4453, 0.6953, 0.4453, 0.6953, 0.4453, 0.6953, 0.4453, 0.6953, 0.4453, 0.6953, 0.4453, 0.6953, 0.4453, 0.6953, 0.4453, 0.6953, 0.4453, 0.6953, 0.4453, 0.6953, 0.4453, 0.6953, 0.4453, 0.6953, 0.4453, 0.6953, 0.4453, 0.6953, 0.4453, 0.6953, 0.4453, 0.6953, 0.4453, 0.6953, 0.4453, 0.6953, 0.4453, 0.6953, 0.4453, 0.6953, 0.4453, 0.6953, 0.4453, 0.6953, 0.4453, 0.6953, 0.4453, 0.6953, 0.4453, 0.6953, 0.4453, 0.6953, 0.4453, 0.6953, 0.4453, 0.6953, 0.4453, 0.6953, 0.4453, 0.6953, 0.4453, 0.6953, 0.4453, 0.6953, 0.4453, 0.6953, 0.4453, 0.6953, 0.4453, 0.6953, 0.4453, 0.6953, 0.4453, 0.6953, 0.4453, 0.6953, 0.4453, 0.6953, 0.4453, 0.6953, 0.4453, 0.6953, 0.4453, 0.6953, 0.4453, 0.6953, 0.4453, 0.6953, 0.4453, 0.6953, 0.4453, 0.6953, 0.4453, 0.6953, 0.4453, 0.6953, 0.4453, 0.6953, 0.4453, 0.6953, 0.4453, 0.6953, 0.4453, 0.6953, 0.4453, 0.6953, 0.4453, 0.6953, 0.4453, 0.6953, 0.4453, 0.6953, 0.4453, 0.6953, 0.4453, 0.6953, 0.4453, 0.6953, 0.4453, 0.6953, 0.4453, 0.6953, 0.4453, 0.6953, 0.4453, 0.6953, 0.4453, 0.6953, 0.4453, 0.6953, 0.4453, 0.6953, 0.4453, 0.6953, 0.4453, 0.6953, 0.4453, 0.6953, 0.4453, 0.6953, 0.4453, 0.6953, 0.4453, 0.6953, 0.4453, 0.6953, 0.4453, 0.6953, 0.4453, 0.6953, 0.4453, 0.6953, 0.4453, 0.6953, 0.4453, 0.6953, 0.4453, 0.6953, 0.4453, 0.6953, 0.4453, 0.6953, 0.4453, 0.6953, 0.4453, 0.6953, 0.4453, 0.6953, 0.4453, 0.6953, 0.4453, 0.6953, 0.4453, 0.6953, 0.4453, 0.6953, 0.4453, 0.6953, 0.4453, 0.6953, 0.4453, 0.6953, 0.4453, 0.6953, 0.4453, 0.6953, 0.4453, 0.6953, 0.4453, 0.6953, 0.4453, 0.6953, 0.4453, 0.6953, 0.4453, 0.6953, 0.4453, 0.6953, 0.4453, 0.6953, 0.4453, 0.6953, 0.4453, 0.6953, 0.4453, 0.6953, 0.4453, 0.6953, 0.4453, 0.6953, 0.4453, 0.6953, 0.4453, 0.6953, 0.4453, 0.6953, 0.4453, 0.6953, 0.4453, 0.6953, 0.4453, 0.6953, 0.4453, 0.6953, 0.4453, 0.6953, 0.4453, 0.6953, 0.4453, 0.6953, 0.4453, 0.6953, 0.4453, 0.6953, 0.4453, 0.6953, 0.4453, 0.6953, 0.4453, 0.6953, 0.4453, 0.6953, 0.4453, 0.6953, 0.4453, 0.6953, 0.4453, 0.6953, 0.4453, 0.6953, 0.4453, 0.6953, 0.4453, 0.6953, 0.4453, 0.6953, 0.4453, 0.6953, 0.4453, 0.6953, 0.4453, 0.6953, 0.4453, 0.6953, 0.4453, 0.6953, 0.4453, 0.6953, 0.4453, 0.6953, 0.4453, 0.6953, 0.4453, 0.6953, 0.4453, 0.6953, 0.4453, 0.6953, 0.4453, 0.6953, 0.4453, 0.6953, 0.4453, 0.6953, 0.4453, 0.6953, 0.4453, 0.6953, 0.4453, 0.6953, 0.4453, 0.6953, 0.4453, 0.6953, 0.4453, 0.6953, 0.4453, 0.6953, 0.4453, 0.6953, 0.4453, 0.6953, 0.4453, 0.6953, 0.4453, 0.6953, 0.4453, 0.6953, 0.4453, 0.6953, 0.4453, 0.6953, 0.4453, 0.6953, 0.4453, 0.6953, 0.4453, 0.6953, 0.4453, 0.6953, 0.4453, 0.6953, 0.4453, 0.6953, 0.4453, 0.6953, 0.4453, 0.6953, 0.4453, 0.6953, 0.4453, 0.6953, 0.4453, 0.6953, 0.4453, 0.6953, 0.4453, 0.6953, 0.4453, 0.6953, 0.4453, 0.6953, 0.4453, 0.6953, 0.4453, 0.6953, 0.4453, 0.6953, 0.4453, 0.6953, 0.4453, 0.6953, 0.4453, 0.6953, 0.4453, 0.6953, 0.4453, 0.6953, 0.4453, 0.6953, 0.4453, 0.6953, 0.4453, 0.6953, 0.4453, 0.6953, 0.4453, 0.6953, 0.4453, 0.6953, 0.4453, 0.6953, 0.4453, 0.6953, 0.4453, 0.6953, 0.4453, 0.6953, 0.4453, 0.6953, 0.4453, 0.6953, 0.4453, 0.6953, 0.4453, 0.6953, 0.4453, 0.6953, 0.4453, 0.6953, 0.4453, 0.6953, 0.4453, 0.6953, 0.4453, 0.6953, 0.4453, 0.6953, 0.4453, 0.6953, 0.4453, 0.6953, 0.4453, 0.6953, 0.4453, 0.6953, 0.4453, 0.6953, 0.4453, 0.6953, 0.4453, 0.6953, 0.4453, 0.6953, 0.4453, 0.6953, 0.4453, 0.6953, 0.4453, 0.6953, 0.4453, 0.6953, 0.4453, 0.6953, 0.4453, 0.6953, 0.4453, 0.6953, 0.4453, 0.6953, 0.4453, 0.6953, 0.4453, 0.6953, 0.4453, 0.6953, 0.4453, 0.6953, 0.4453, 0.6953, 0.4453, 0.6953, 0.4453, 0.6953, 0.4453, 0.6953, 0.4453, 0.6953, 0.4453, 0.6953, 0.4453, 0.6953, 0.4453, 0.6953, 0.4453, 0.6953, 0.4453, 0.6953, 0.4453, 0.6953, 0.4453, 0.6953, 0.4453, 0.6953, 0.4453, 0.6953, 0.4453, 0.6953, 0.4453, 0.6953, 0.4453, 0.6953, 0.4453, 0.6953, 0.4453, 0.6953, 0.4453, 0.6953, 0.4453, 0.6953, 0.4453, 0.6953, 0.4453, 0.6953, 0.4453, 0.6953, 0.4453, 0.6953, 0.4453, 0.6953, 0.4453, 0.6953, 0.4453, 0.6953, 0.4453, 0.6953, 0.4453, 0.6953, 0.4453, 0.6953, 0.4453, 0.6953, 0.4453, 0.6953, 0.4453, 0.6953, 0.4453, 0.6953, 0.4453, 0.6953, 0.4453, 0.6953, 0.4453, 0.6953, 0.4453, 0.6953, 0.4453, 0.6953, 0.4453, 0.6953, 0.4453, 0.6953, 0.4453, 0.6953, 0.4453, 0.6953, 0.4453, 0.6953, 0.4453, 0.6953, 0.4453, 0.6953, 0.4453, 0.6953, 0.4453, 0.6953, 0.4453, 0.6953, 0.4453, 0.6953, 0.4453, 0.6953, 0.4453, 0.6953, 0.4453, 0.6953, 0.4453, 0.6953, 0.4453, 0.6953, 0.4453, 0.6953, 0.4453, 0.6953, 0.4453, 0.6953, 0.4453, 0.6953, 0.4453, 0.6953, 0.4453, 0.6953, 0.4453, 0.6953, 0.4453, 0.6953, 0.4453, 0.6953, 0.4453, 0.6953, 0.4453, 0.6953, 0.4453, 0.6953, 0.4453, 0.6953, 0.4453, 0.6953, 0.4453, 0.6953, 0.4453, 0.6953, 0.4453, 0.6953, 0.4453, 0.6953, 0.4453, 0.6953, 0.4453, 0.6953, 0.4453, 0.6953, 0.4453, 0.6953, 0.4453, 0.6953, 0.4453, 0.6953, 0.4453, 0.6953, 0.4453, 0.6953, 0.4453, 0.6953, 0.4453, 0.6953, 0.4453, 0.6953, 0.4453, 0.6953, 0.4453, 0.6953, 0.4453, 0.6953, 0.4453, 0.6953, 0.4453, 0.6953, 0.4453, 0.6953, 0.4453, 0.6953, 0.4453, 0.6953, 0.4453, 0.6953, 0.4453, 0.6953, 0.4453, 0.6953, 0.4453, 0.6953, 0.4453, 0.6953, 0.4453, 0.6953, 0.4453, 0.6953, 0.4453, 0.6953, 0.4453, 0.6953, 0.4453, 0.6953, 0.4453, 0.6953, 0.4453, 0.6953, 0.4453, 0.6953, 0.4453, 0.6953, 0.4453, 0.6953, 0.4453, 0.6953, 0.4453, 0.6953, 0.4453, 0.6953, 0.4453, 0.6953, 0.4453, 0.6953, 0.4453, 0.6953, 0.4453, 0.6953, 0.4453, 0.6953, 0.4453, 0.6953, 0.4453, 0.6953, 0.4453, 0.6953, 0.4453, 0.6953, 0.4453, 0.6953, 0.4453, 0.6953, 0.4453, 0.6953, 0.4453, 0.6953, 0.4453, 0.6953, 0.4453, 0.6953, 0.4453, 0.6953, 0.4453, 0.6953, 0.4453, 0.6953, 0.4453, 0.6953, 0.4453, 0.6953, 0.4453, 0.6953, 0.4453, 0.6953, 0.4453, 0.6953, 0.4453, 0.6953, 0.4453, 0.6953, 0.4453, 0.6953, 0.4453, 0.6953, 0.4453, 0.6953, 0.4453, 0.6953, 0.4453, 0.6953, 0.4453, 0.6953, 0.4453, 0.6953, 0.4453, 0.6953, 0.4453, 0.6953, 0.4453, 0.6953, 0.4453, 0.6953, 0.4453, 0.6953, 0.4453, 0.6953, 0.4453, 0.6953, 0.4453, 0.6953, 0.4453, 0.6953, 0.4453, 0.6953, 0.4453, 0.6953, 0.4453, 0.6953, 0.4453, 0.6953, 0.4453, 0.6953, 0.4453, 0.6953, 0.4453, 0.6953, 0.4453, 0.6953, 0.4453, 0.6953, 0.4453, 0.6953, 0.4453, 0.6953, 0.4453, 0.6953, 0.4453, 0.6953, 0.4453, 0.6953, 0.4453, 0.6953, 0.4453, 0.6953, 0.4453, 0.6953, 0.4453, 0.6953, 0.4453, 0.6953, 0.4453, 0.6953, 0.4453, 0.6953, 0.4453, 0.6953, 0.4453, 0.6953, 0.4453, 0.6953, 0.4453, 0.6953, 0.4453, 0.6953, 0.4453, 0.6953, 0.4453, 0.6953, 0.4453, 0.6953, 0.4453, 0.6953, 0.4453, 0.6953, 0.4453, 0.6953, 0.4453, 0.6953, 0.4453, 0.6953, 0.4453, 0.6953, 0.4453, 0.6953, 0.4453, 0.6953, 0.4453, 0.6953, 0.4453, 0.6953, 0.4453, 0.6953, 0.4453, 0.6953, 0.4453, 0.6953, 0.4453, 0.6953, 0.4453, 0.6953, 0.4453, 0.6953, 0.4453, 0.6953, 0.4453, 0.6953, 0.4453, 0.6953, 0.4453, 0.6953, 0.4453, 0.6953, 0.4453, 0.6953, 0.4453, 0.6953, 0.4453, 0.6953, 0.4453, 0.6953, 0.4453, 0.6953, 0.4453, 0.6953, 0.4453, 0.6953, 0.4453, 0.6953, 0.4453, 0.6953, 0.4453, 0.6953, 0.4453, 0.6953, 0.4453, 0.6953, 0.4453, 0.6953, 0.4453, 0.6953, 0.4453, 0.6953, 0.4453, 0.6953, 0.4453, 0.6953, 0.4453, 0.6953, 0.4453, 0.6953, 0.4453, 0.6953, 0.4453, 0.6953, 0.4453, 0.6953, 0.4453, 0.6953, 0.4453, 0.6953, 0.4453, 0.6953, 0.4453, 0.6953, 0.4453, 0.6953, 0.4453, 0.6953, 0.4453, 0.6953, 0.4453, 0.6953, 0.4453, 0.6953, 0.4453, 0.6953, 0.4453, 0.6953, 0.4453, 0.6953, 0.4453, 0.6953, 0.4453, 0.6953, 0.4453, 0.6953, 0.4453, 0.6953, 0.4453, 0.6953, 0.4453, 0.6953, 0.4453, 0.6953, 0.4453, 0.6953, 0.4453, 0.6953, 0.4453, 0.6953, 0.4453, 0.6953, 0.4453, 0.6953, 0.4453, 0.6953, 0.4453, 0.6953, 0.4453, 0.6953, 0.4453, 0.6953, 0.4453, 0.6953, 0.4453, 0.6953, 0.4453, 0.6953, 0.4453, 0.6953, 0.4453, 0.6953, 0.4453, 0.6953, 0.4453, 0.6953, 0.4453, 0.6953, 0.4453, 0.6953, 0.4453, 0.6953, 0.4453, 0.6953, 0.4453, 0.6953, 0.4453, 0.6953, 0.4453, 0.6953, 0.4453, 0.6953, 0.4453, 0.6953, 0.4453, 0.6953, 0.4453, 0.6953, 0.4453, 0.6953, 0.4453, 0.6953, 0.4453, 0.6953, 0.4453, 0.6953, 0.4453, 0.6953, 0.4453, 0.6953, 0.4453, 0.6953, 0.4453, 0.6953, 0.4453, 0.6953, 0.4453, 0.6953, 0.4453, 0.6953, 0.4453, 0.6953, 0.4453, 0.6953, 0.4453, 0.6953, 0.4453, 0.6953, 0.4453, 0.6953, 0.4453, 0.6953, 0.4453, 0.6953, 0.4453, 0.6953, 0.4453, 0.6953, 0.4453, 0.6953, 0.4453, 0.6953, 0.4453, 0.6953, 0.4453, 0.6953, 0.4453, 0.6953, 0.4453, 0.6953, 0.4453, 0.6953, 0.4453, 0.6953, 0.4453, 0.6953, 0.4453, 0.6953, 0.4453, 0.6953, 0.4453, 0.6953, 0.4453, 0.6953, 0.4453, 0.6953, 0.4453, 0.6953, 0.4453, 0.6953, 0.4453, 0.6953, 0.4453, 0.6953, 0.4453, 0.6953, 0.4453, 0.6953, 0.4453, 0.6953, 0.4453, 0.6953, 0.4453, 0.6953, 0.4453, 0.6953, 0.4453, 0.6953, 0.4453, 0.6953, 0.4453, 0.6953, 0.4453, 0.6953, 0.4453, 0.6953, 0.4453, 0.6953, 0.4453, 0.6953, 0.4453, 0.6953, 0.4453, 0.6953, 0.4453, 0.6953, 0.4453, 0.6953, 0.4453, 0.6953, 0.4453, 0.6953, 0.4453, 0.6953, 0.4453, 0.6953, 0.4453, 0.6953, 0.4453, 0.6953, 0.4453, 0.6953, 0.4453, 0.6953, 0.4453, 0.6953, 0.4453, 0.6953, 0.4453, 0.6953, 0.4453, 0.6953, 0.4453, 0.6953, 0.4453, 0.6953, 0.4453, 0.6953, 0.4453, 0.6953, 0.4453, 0.6953, 0.4453, 0.6953, 0.4453, 0.6953, 0.4453, 0.6953, 0.4453, 0.6953, 0.4453, 0.6953, 0.4453, 0.6953, 0.4453, 0.6953, 0.4453, 0.6953, 0.4453, 0.6953, 0.4453, 0.6953, 0.4453, 0.6953, 0.4453, 0.6953, 0.4453, 0.6953, 0.4453, 0.6953, 0.4453, 0.6953, 0.4453, 0.6953, 0.4453, 0.6953, 0.4453, 0.6953, 0.4453, 0.6953, 0.4453, 0.6953, 0.4453, 0.6953, 0.4453, 0.6953, 0.4453, 0.6953, 0.4453, 0.6953, 0.4453, 0.6953, 0.4453, 0.6953, 0.4453, 0.6953, 0.4453, 0.6953, 0.4453, 0.6953, 0.4453, 0.6953, 0.4453, 0.6953, 0.4453, 0.6953, 0.4453, 0.6953, 0.4453, 0.6953, 0.4453, 0.6953, 0.4453, 0.6953, 0.4453, 0.6953, 0.4453, 0.6953, 0.4453, 0.6953, 0.4453, 0.6953, 0.4453, 0.6953, 0.4453, 0.6953, 0.4453, 0.6953, 0.4453, 0.6953, 0.4453, 0.6953, 0.4453, 0.6953, 0.4453, 0.6953, 0.4453, 0.6953, 0.4453, 0.6953, 0.4453, 0.6953, 0.4453, 0.6953, 0.4453, 0.6953, 0.4453, 0.6953, 0.4453, 0.6953, 0.4453, 0.6953, 0.4453, 0.6953, 0.4453, 0.6953, 0.4453, 0.6953, 0.4453, 0.6953, 0.4453, 0.6953, 0.4453, 0.6953, 0.4453, 0.6953, 0.4453, 0.6953, 0.4453, 0.6953, 0.4453, 0.6953, 0.4453, 0.6953, 0.4453, 0.6953, 0.4453, 0.6953, 0.4453, 0.6953, 0.4453, 0.6953, 0.4453, 0.6953, 0.4453, 0.6953, 0.4453, 0.6953, 0.4453, 0.6953, 0.4453, 0.6953, 0.4453, 0.6953, 0.4453, 0.6953, 0.4453, 0.6953, 0.4453, 0.6953, 0.4453, 0.6953, 0.4453, 0.6953, 0.4453, 0.6953, 0.4453, 0.6953, 0.4453, 0.6953, 0.4453, 0.6953, 0.4453, 0.6953, 0.4453, 0.6953, 0.4453, 0.6953, 0.4453, 0.6953, 0.4453, 0.6953, 0.4453, 0.6953, 0.4453, 0.6953, 0.4453, 0.6953, 0.4453, 0.6953, 0.4453, 0.6953, 0.4453, 0.6953, 0.4453, 0.6953, 0.4453, 0.6953, 0.4453, 0.6953, 0.4453, 0.6953, 0.4453, 0.6953, 0.4453, 0.6953, 0.4453, 0.6953, 0.4453, 0.6953, 0.4453, 0.6953, 0.4453, 0.6953, 0.4453, 0.6953, 0.4453, 0.6953, 0.4453, 0.6953, 0.4453, 0.6953, 0.4453, 0.6953, 0.4453, 0.6953, 0.4453, 0.6953, 0.4453, 0.6953, 0.4453, 0.6953, 0.4453, 0.6953, 0.4453, 0.6953, 0.4453, 0.6953, 0.4453, 0.6953, 0.4453, 0.6953, 0.4453, 0.6953, 0.4453, 0.6953, 0.4453, 0.6953, 0.4453, 0.6953, 0.4453, 0.6953, 0.4453, 0.6953, 0.4453, 0.6953, 0.4453, 0.6953, 0.4453, 0.6953, 0.4453, 0.6953, 0.4453, 0.6953, 0.4453, 0.6953, 0.4453, 0.6953, 0.4453, 0.6953, 0.4453, 0.6953, 0.4453, 0.6953, 0.4453, 0.6953, 0.4453, 0.6953, 0.4453, 0.6953, 0.4453, 0.6953, 0.4453, 0.6953, 0.4453, 0.6953, 0.4453, 0.6953, 0.4453, 0.6953, 0.4453, 0.6953, 0.4453, 0.6953, 0.4453, 0.6953, 0.4453, 0.6953, 0.4453, 0.6953, 0.4453, 0.6953, 0.4453, 0.6953, 0.4453, 0.6953, 0.4453, 0.6953, 0.4453, 0.6953, 0.4453, 0.6953, 0.4453, 0.6953, 0.4453, 0.6953, 0.4453, 0.6953, 0.4453, 0.6953, 0.4453, 0.6953, 0.4453, 0.6953, 0.4453, 0.6953, 0.4453, 0.6953, 0.4453, 0.6953, 0.4453, 0.6953, 0.4453, 0.6953, 0.4453, 0.6953, 0.4453, 0.6953, 0.4453, 0.6953, 0.4453, 0.6953, 0.4453, 0.6953, 0.4453, 0.6953, 0.4453, 0.6953, 0.4453, 0.6953, 0.4453, 0.6953, 0.4453, 0.6953, 0.4453, 0.6953, 0.4453, 0.6953, 0.4453, 0.6953, 0.4453, 0.6953, 0.4453, 0.6953, 0.4453, 0.6953, 0.4453, 0.6953, 0.4453, 0.6953, 0.4453, 0.6953, 0.4453, 0.6953, 0.4453, 0.6953, 0.4453, 0.6953, 0.4453, 0.6953, 0.4453, 0.6953, 0.4453, 0.6953, 0.4453, 0.6953, 0.4453, 0.6953, 0.4453, 0.6953, 0.4453, 0.6953, 0.4453, 0.6953, 0.4453, 0.6953, 0.4453, 0.6953, 0.4453, 0.6953, 0.4453, 0.6953, 0.4453, 0.6953, 0.4453, 0.6953, 0.4453, 0.6953, 0.4453, 0.6953, 0.4453, 0.6953, 0.4453, 0.6953, 0.4453, 0.6953, 0.4453, 0.6953, 0.4453, 0.6953, 0.4453, 0.6953, 0.4453, 0.6953, 0.4453, 0.6953, 0.4453, 0.6953, 0.4453, 0.6953, 0.4453, 0.6953, 0.4453, 0.6953, 0.4453, 0.6953, 0.4453, 0.6953, 0.4453, 0.6953, 0.4453, 0.6953, 0.4453, 0.6953, 0.4453, 0.6953, 0.4453, 0.6953, 0.4453, 0.6953, 0.4453, 0.6953, 0.4453, 0.6953, 0.4453, 0.6953, 0.4453, 0.6953, 0.4453, 0.6953, 0.4453, 0.6953, 0.4453, 0.6953, 0.4453, 0.6953, 0.4453, 0.6953, 0.4453, 0.6953, 0.4453, 0.6953, 0.4453, 0.6953, 0.4453, 0.6953, 0.4453, 0.6953, 0.4453, 0.6953, 0.4453, 0.6953, 0.4453, 0.6953, 0.4453, 0.6953, 0.4453, 0.6953, 0.4453, 0.6953, 0.4453, 0.6953, 0.4453, 0.6953, 0.4453, 0.6953, 0.4453, 0.6953, 0.4453, 0.6953, 0.4453, 0.6953, 0.4453, 0.6953, 0.4453, 0.6953, 0.4453, 0.6953, 0.4453, 0.6953, 0.4453, 0.6953, 0.4453, 0.6953, 0.4453, 0.6953, 0.4453, 0.6953, 0.4453, 0.6953, 0.4453, 0.6953, 0.4453, 0.6953, 0.4453, 0.6953, 0.4453, 0.6953, 0.4453, 0.6953, 0.4453, 0.6953, 0.4453, 0.6953, 0.4453, 0.6953, 0.4453, 0.6953, 0.4453, 0.6953, 0.4453, 0.6953, 0.4453, 0.6953, 0.4453, 0.6953, 0.4453, 0.6953, 0.4453, 0.6953, 0.4453, 0.6953, 0.4453, 0.6953, 0.4453, 0.6953, 0.4453, 0.6953, 0.4453, 0.6953, 0.4453, 0.6953, 0.4453, 0.6953, 0.4453, 0.6953, 0.4453, 0.6953, 0.4453, 0.6953, 0.4453, 0.6953, 0.4453, 0.6953, 0.4453, 0.6953, 0.4453, 0.6953, 0.4453, 0.6953, 0.4453, 0.6953, 0.4453, 0.6953, 0.4453, 0.6953, 0.4453, 0.6953, 0.4453, 0.6953, 0.4453, 0.6953, 0.4453, 0.6953, 0.4453, 0.6953, 0.4453, 0.6953, 0.4453, 0.6953, 0.4453, 0.6953, 0.4453, 0.6953, 0.4453, 0.6953, 0.4453, 0.6953, 0.4453, 0.6953, 0.4453, 0.6953, 0.4453, 0.6953, 0.4453, 0.6953, 0.4453, 0.6953, 0.4453, 0.6953, 0.4453, 0.6953, 0.4453, 0.6953, 0.4453, 0.6953, 0.4453, 0.6953, 0.4453, 0.6953, 0.4453, 0.6953, 0.4453, 0.6953, 0.4453, 0.6953, 0.4453, 0.6953, 0.4453, 0.6953, 0.4453, 0.6953, 0.4453, 0.6953, 0.4453, 0.6953, 0.4453, 0.6953, 0.4453, 0.6953, 0.4453, 0.6953, 0.4453, 0.6953, 0.4453, 0.6953, 0.4453, 0.6953, 0.4453, 0.6953, 0.4453, 0.6953, 0.4453, 0.6953, 0.4453, 0.6953, 0.4453, 0.6953, 0.4453, 0.6953, 0.4453, 0.6953, 0.4453, 0.6953, 0.4453, 0.6953, 0.4453, 0.6953, 0.4453, 0.6953, 0.4453, 0.6953, 0.4453, 0.6953, 0.4453, 0.6953, 0.4453, 0.6953, 0.4453, 0.6953, 0.4453, 0.6953, 0.4453, 0.6953, 0.4453, 0.6953, 0.4453, 0.6953, 0.4453, 0.6953, 0.4453, 0.6953, 0.4453, 0.6953, 0.4453, 0.6953, 0.4453, 0.6953, 0.4453, 0.6953, 0.4453, 0.6953, 0.4453, 0.6953, 0.4453, 0.6953, 0.4453, 0.6953, 0.4453, 0.6953, 0.4453, 0.6953, 0.4453, 0.6953, 0.4453, 0.6953, 0.4453, 0.6953, 0.4453, 0.6953, 0.4453, 0.6953, 0.4453, 0.6953, 0.4453, 0.6953, 0.4453, 0.6953, 0.4453, 0.6953, 0.4453, 0.6953, 0.4453, 0.6953, 0.4453, 0.6953, 0.4453, 0.6953, 0.4453, 0.6953, 0.4453, 0.6953, 0.4453, 0.6953, 0.4453, 0.6953, 0.4453, 0.6953, 0.4453, 0.6953, 0.4453, 0.6953, 0.4453, 0.6953, 0.4453, 0.6953, 0.4453, 0.6953, 0.4453, 0.6953, 0.4453, 0.6953, 0.4453, 0.6953, 0.4453, 0.6953, 0.4453, 0.6953, 0.4453, 0.6953, 0.4453, 0.6953, 0.4453, 0.6953, 0.4453, 0.6953, 0.4453, 0.6953, 0.4453, 0.6953, 0.4453, 0.6953, 0.4453, 0.6953, 0.4453, 0.6953, 0.4453, 0.6953, 0.4453, 0.6953, 0.4453, 0.6953, 0.4453, 0.6953, 0.4453, 0.6953, 0.4453, 0.6953, 0.4453, 0.6953, 0.4453, 0.6953, 0.4453, 0.6953, 0.4453, 0.6953, 0.4453, 0.6953, 0.4453, 0.6953, 0.4453, 0.6953, 0.4453, 0.6953, 0.4453, 0.6953, 0.4453, 0.6953, 0.4453, 0.6953, 0.4453, 0.6953, 0.4453, 0.6953, 0.4453, 0.6953, 0.4453, 0.6953, 0.4453, 0.6953, 0.4453, 0.6953, 0.4453, 0.6953, 0.4453, 0.6953, 0.4453, 0.6953, 0.4453, 0.6953, 0.4453, 0.6953, 0.4453, 0.6953, 0.4453, 0.6953, 0.4453, 0.6953, 0.4453, 0.6953, 0.4453, 0.6953, 0.4453, 0.6953, 0.4453, 0.6953, 0.4453, 0.6953, 0.4453, 0.6953, 0.4453, 0.6953, 0.4453, 0.6953, 0.4453, 0.6953, 0.4453, 0.6953, 0.4453, 0.6953, 0.4453, 0.6953, 0.4453, 0.6953, 0.4453, 0.6953, 0.4453, 0.6953, 0.4453, 0.6953, 0.4453, 0.6953, 0.4453, 0.6953, 0.4453, 0.6953, 0.4453, 0.6953, 0.4453, 0.6953, 0.4453, 0.6953, 0.4453, 0.6953, 0.4453, 0.6953, 0.4453, 0.6953, 0.4453, 0.6953, 0.4453, 0.6953, 0.4453, 0.6953, 0.4453, 0.6953, 0.4453, 0.6953, 0.4453, 0.6953, 0.4453, 0.6953, 0.4453, 0.6953, 0.4453, 0.6953, 0.4453, 0.6953, 0.4453, 0.6953, 0.4453, 0.6953, 0.4453, 0.6953, 0.4453, 0.6953, 0.4453, 0.6953, 0.4453, 0.6953, 0.4453, 0.6953, 0.4453, 0.6953, 0.4453, 0.6953, 0.4453, 0.6953, 0.4453, 0.6953, 0.4453, 0.6953, 0.4453, 0.6953, 0.4453, 0.6953, 0.4453, 0.6953, 0.4453, 0.6953, 0.4453, 0.6953, 0.4453, 0.6953, 0.4453, 0.6953, 0.4453, 0.6953, 0.4453, 0.6953, 0.4453, 0.6953, 0.4453, 0.6953, 0.4453, 0.6953, 0.4453, 0.6953, 0.4453, 0.6953, 0.4453, 0.6953, 0.4453, 0.6953, 0.4453, 0.6953, 0.4453, 0.6953, 0.4453, 0.6953, 0.4453, 0.6953, 0.4453, 0.6953, 0.4453, 0.6953, 0.4453, 0.6953, 0.4453, 0.6953, 0.4453, 0.6953, 0.4453, 0.6953, 0.4453, 0.6953, 0.4453, 0.6953, 0.4453, 0.6953, 0.4453, 0.6953, 0.4453, 0.6953, 0.4453, 0.6953, 0.4453, 0.6953, 0.4453, 0.6953, 0.4453, 0.6953, 0.4453, 0.6953, 0.4453, 0.6953, 0.4453, 0.6953, 0.4453, 0.6953, 0.4453, 0.6953, 0.4453, 0.6953, 0.4453, 0.6953, 0.4453, 0.6953, 0.4453, 0.6953, 0.4453, 0.6953, 0.4453, 0.6953, 0.4453, 0.6953, 0.4453, 0.6953, 0.4453, 0.6953, 0.4453, 0.6953, 0.4453, 0.6953, 0.4453, 0.6953, 0.4453, 0.6953, 0.4453, 0.6953, 0.4453, 0.6953, 0.4453, 0.6953, 0.4453, 0.6953, 0.4453, 0.6953, 0.4453, 0.6953, 0.4453, 0.6953, 0.4453, 0.6953, 0.4453, 0.6953, 0.4453, 0.6953, 0.4453, 0.6953, 0.4453, 0.6953, 0.4453, 0.6953, 0.4453, 0.6953, 0.4453, 0.6953, 0.4453, 0.6953, 0.4453, 0.6953, 0.4453, 0.6953, 0.4453, 0.6953, 0.4453, 0.6953, 0.4453, 0.6953, 0.4453, 0.6953, 0.4453, 0.6953, 0.4453, 0.6953, 0.4453, 0.6953, 0.4453, 0.6953, 0.4453, 0.6953, 0.4453, 0.6953, 0.4453, 0.6953, 0.4453, 0.6953, 0.4453, 0.6953, 0.4453, 0.6953, 0.4453, 0.6953, 0.4453, 0.6953, 0.4453, 0.6953, 0.4453, 0.6953, 0.4453, 0.6953, 0.4453, 0.6953, 0.4453, 0.6953, 0.4453, 0.6953, 0.4453, 0.6953, 0.4453, 0.6953, 0.4453, 0.6953, 0.4453, 0.6953, 0.4453, 0.6953, 0.4453, 0.6953, 0.4453, 0.6953, 0.4453, 0.6953, 0.4453, 0.6953, 0.4453, 0.6953, 0.4453, 0.6953, 0.4453, 0.6953, 0.4453, 0.6953, 0.4453, 0.6953, 0.4453, 0.6953, 0.4453, 0.6953, 0.4453, 0.6953, 0.4453, 0.6953, 0.4453, 0.6953, 0.4453, 0.6953, 0.4453, 0.6953, 0.4453, 0.6953, 0.4453, 0.6953, 0.4453, 0.6953, 0.4453, 0.6953, 0.4453, 0.6953, 0.4453, 0.6953, 0.4453, 0.6953, 0.4453, 0.6953, 0.4453, 0.6953, 0.4453, 0.6953, 0.4453, 0.6953, 0.4453, 0.6953, 0.4453, 0.6953, 0.4453, 0.6953, 0.4453, 0.6953, 0.4453, 0.6953, 0.4453, 0.6953, 0.4453, 0.6953, 0.4453, 0.6953, 0.4453, 0.6953, 0.4453, 0.6953, 0.4453, 0.6953, 0.4453, 0.6953, 0.4453, 0.6953, 0.4453, 0.6953, 0.4453, 0.6953, 0.4453, 0.6953, 0.4453, 0.6953, 0.4453, 0.6953, 0.4453, 0.6953, 0.4453, 0.6953, 0.4453, 0.6953, 0.4453, 0.6953, 0.4453, 0.6953, 0.4453, 0.6953, 0.4453, 0.6953, 0.4453, 0.6953, 0.4453, 0.6953, 0.4453, 0.6953, 0.4453, 0.6953, 0.4453, 0.6953, 0.4453, 0.6953, 0.4453, 0.6953, 0.4453, 0.6953, 0.4453, 0.6953, 0.4453, 0.6953, 0.4453, 0.6953, 0.4453, 0.6953, 0.4453, 0.6953, 0.4453, 0.6953, 0.4453, 0.6953, 0.4453, 0.6953, 0.4453, 0.6953, 0.4453, 0.6953, 0.4453, 0.6953, 0.4453, 0.6953, 0.4453, 0.6953, 0.4453, 0.6953, 0.4453, 0.6953, 0.4453, 0.6953, 0.4453, 0.6953, 0.4453, 0.6953, 0.4453, 0.6953, 0.4453, 0.6953, 0.4453, 0.6953, 0.4453, 0.6953, 0.4453, 0.6953, 0.4453, 0.6953, 0.4453, 0.6953, 0.4453, 0.6953, 0.4453, 0.6953, 0.4453, 0.6953, 0.4453, 0.6953, 0.4453, 0.6953, 0.4453, 0.6953, 0.4453, 0.6953, 0.4453, 0.6953, 0.4453, 0.6953, 0.4453, 0.6953, 0.4453, 0.6953, 0.4453, 0.6953, 0.4453, 0.6953, 0.4453, 0.6953, 0.4453, 0.6953, 0.4453, 0.6953, 0.4453, 0.6953, 0.4453, 0.6953, 0.4453, 0.6953, 0.4453, 0.6953, 0.4453, 0.6953, 0.4453, 0.6953, 0.4453, 0.6953, 0.4453, 0.6953, 0.4453, 0.6953, 0.4453, 0.6953, 0.4453, 0.6953, 0.4453, 0.6953, 0.4453, 0.6953, 0.4453, 0.6953, 0.4453, 0.6953, 0.4453, 0.6953, 0.4453, 0.6953, 0.4453, 0.6953, 0.4453, 0.6953, 0.4453, 0.6953, 0.4453, 0.6953, 0.4453, 0.6953, 0.4453, 0.6953, 0.4453, 0.6953, 0.4453, 0.6953, 0.4453, 0.6953, 0.4453, 0.6953, 0.4453, 0.6953, 0.4453, 0.6953, 0.4453, 0.6953, 0.4453, 0.6953, 0.4453, 0.6953, 0.4453, 0.6953, 0.4453, 0.6953, 0.4453, 0.6953, 0.4453, 0.6953, 0.4453, 0.6953, 0.4453, 0.6953, 0.4453, 0.6953, 0.4453, 0.6953, 0.4453, 0.6953, 0.4453, 0.6953, 0.4453, 0.6953, 0.4453, 0.6953, 0.4453, 0.6953, 0.4453, 0.6953, 0.4453, 0.6953, 0.4453, 0.6953, 0.4453, 0.6953, 0.4453, 0.6953, 0.4453, 0.6953, 0.4453, 0.6953, 0.4453, 0.6953, 0.4453, 0.6953, 0.4453, 0.6953, 0.4453, 0.6953, 0.4453, 0.6953, 0.4453, 0.6953, 0.4453, 0.6953, 0.4453, 0.6953, 0.4453, 0.6953, 0.4453, 0.6953, 0.4453, 0.6953, 0.4453, 0.6953, 0.4453, 0.6953, 0.4453, 0.6953, 0.4453, 0.6953, 0.4453, 0.6953, 0.4453, 0.6953, 0.4453, 0.6953, 0.4453, 0.6953, 0.4453, 0.6953, 0.4453, 0.6953, 0.4453, 0.6953, 0.4453, 0.6953, 0.4453, 0.6953, 0.4453, 0.6953, 0.4453, 0.6953, 0.4453, 0.6953, 0.4453, 0.6953, 0.4453, 0.6953, 0.4453, 0.6953, 0.4453, 0.6953, 0.4453, 0.6953, 0.4453, 0.6953, 0.4453, 0.6953, 0.4453, 0.6953, 0.4453, 0.6953, 0.4453, 0.6953, 0.4453, 0.6953, 0.4453, 0.6953, 0.4453, 0.6953, 0.4453, 0.6953, 0.4453, 0.6953, 0.4453, 0.6953, 0.4453, 0.6953, 0.4453, 0.6953, 0.4453, 0.6953, 0.4453, 0.6953, 0.4453, 0.6953, 0.4453, 0.6953, 0.4453, 0.6953, 0.4453, 0.6953, 0.4453, 0.6953, 0.4453, 0.6953, 0.4453, 0.6953, 0.4453, 0.6953, 0.4453, 0.6953, 0.4453, 0.6953, 0.4453, 0.6953, 0.4453, 0.6953, 0.4453, 0.6953, 0.4453, 0.6953, 0.4453, 0.6953, 0.4453, 0.6953, 0.4453, 0.6953, 0.4453, 0.6953, 0.4453, 0.6953, 0.4453, 0.6953, 0.4453, 0.6953, 0.4453, 0.6953, 0.4453, 0.6953, 0.4453, 0.6953, 0.4453, 0.6953, 0.4453, 0.6953, 0.4453, 0.6953, 0.4453, 0.6953, 0.4453, 0.6953, 0.4453, 0.6953, 0.4453, 0.6953, 0.4453, 0.6953, 0.4453, 0.6953, 0.4453, 0.6953, 0.4453, 0.6953, 0.4453, 0.6953, 0.4453, 0.6953, 0.4453, 0.6953, 0.4453, 0.6953, 0.4453, 0.6953, 0.4453, 0.6953, 0.4453, 0.6953, 0.4453, 0.6953, 0.4453, 0.6953, 0.4453, 0.6953, 0.4453, 0.6953, 0.4453, 0.6953, 0.4453, 0.6953, 0.4453, 0.6953, 0.4453, 0.6953, 0.4453, 0.6953, 0.4453, 0.6953, 0.4453, 0.6953, 0.4453, 0.6953, 0.4453, 0.6953, 0.4453, 0.6953, 0.4453, 0.6953, 0.4453, 0.6953, 0.4453, 0.6953, 0.4453, 0.6953, 0.4453, 0.6953, 0.4453, 0.6953, 0.4453, 0.6953, 0.4453, 0.6953, 0.4453, 0.6953, 0.4453, 0.6953, 0.4453, 0.6953, 0.4453, 0.6953, 0.4453, 0.6953, 0.4453, 0.6953, 0.4453, 0.6953, 0.4453, 0.6953, 0.4453, 0.6953, 0.4453, 0.6953, 0.4453, 0.6953, 0.4453, 0.6953, 0.4453, 0.6953, 0.4453, 0.6953, 0.4453, 0.6953, 0.4453, 0.6953, 0.4453, 0.6953, 0.4453, 0.6953, 0.4453, 0.6953, 0.4453, 0.6953, 0.4453, 0.6953, 0.4453, 0.6953, 0.4453, 0.6953, 0.4453, 0.6953, 0.4453, 0.6953, 0.4453, 0.6953, 0.4453, 0.6953, 0.4453, 0.6953, 0.4453, 0.6953, 0.4453, 0.6953, 0.4453, 0.6953, 0.4453, 0.6953, 0.4453, 0.6953, 0.4453, 0.6953, 0.4453, 0.6953, 0.4453, 0.6953, 0.4453, 0.6953, 0.4453, 0.6953, 0.4453, 0.6953, 0.4453, 0.6953, 0.4453, 0.6953, 0.4453, 0.6953, 0.4453, 0.6953, 0.4453, 0.6953, 0.4453, 0.6953, 0.4453, 0.6953, 0.4453, 0.6953, 0.4453, 0.6953, 0.4453, 0.6953, 0.4453, 0.6953, 0.4453, 0.6953, 0.4453, 0.6953, 0.4453, 0.6953, 0.4453, 0.6953, 0.4453, 0.6953, 0.4453, 0.6953, 0.4453, 0.6953, 0.4453, 0.6953, 0.4453, 0.6953, 0.4453, 0.6953, 0.4453, 0.6953, 0.4453, 0.6953, 0.4453, 0.6953, 0.4453, 0.6953, 0.4453, 0.6953, 0.4453, 0.6953, 0.4453, 0.6953, 0.4453, 0.6953, 0.4453, 0.6953, 0.4453, 0.6953, 0.4453, 0.6953, 0.4453, 0.6953, 0.4453, 0.6953, 0.4453, 0.6953, 0.4453, 0.6953, 0.4453, 0.6953, 0.4453, 0.6953, 0.4453, 0.6953, 0.4453, 0.6953, 0.4453, 0.6953, 0.4453, 0.6953, 0.4453, 0.6953, 0.4453, 0.6953, 0.4453, 0.6953, 0.4453, 0.6953, 0.4453, 0.6953, 0.4453, 0.6953, 0.4453, 0.6953, 0.4453, 0.6953, 0.4453, 0.6953, 0.4453, 0.6953, 0.4453, 0.6953, 0.4453, 0.6953, 0.4453, 0.6953, 0.4453, 0.6953, 0.4453, 0.6953, 0.4453, 0.6953, 0.4453, 0.6953, 0.4453, 0.6953, 0.4453, 0.6953, 0.4453, 0.6953, 0.4453, 0.6953, 0.4453, 0.6953, 0.4453, 0.6953, 0.4453, 0.6953, 0.4453, 0.6953, 0.4453, 0.6953, 0.4453, 0.6953, 0.4453, 0.6953, 0.4453, 0.6953, 0.4453, 0.6953, 0.4453, 0.6953, 0.4453, 0.6953, 0.4453, 0.6953, 0.4453, 0.6953, 0.4453, 0.6953, 0.4453, 0.6953, 0.4453, 0.6953, 0.4453, 0.6953, 0.4453, 0.6953, 0.4453, 0.6953, 0.4453, 0.6953, 0.4453, 0.6953, 0.4453, 0.6953, 0.4453, 0.6953, 0.4453, 0.6953, 0.4453, 0.6953, 0.4453, 0.6953, 0.4453, 0.6953, 0.4453, 0.6953, 0.4453, 0.6953, 0.4453, 0.6953, 0.4453, 0.6953, 0.4453, 0.6953, 0.4453, 0.6953, 0.4453, 0.6953, 0.4453, 0.6953, 0.4453, 0.6953, 0.4453, 0.6953, 0.4453, 0.6953, 0.4453, 0.6953, 0.4453, 0.6953, 0.4453, 0.6953, 0.4453, 0.6953, 0.4453, 0.6953, 0.4453, 0.6953, 0.4453, 0.6953, 0.4453, 0.6953, 0.4453, 0.6953, 0.4453, 0.6953, 0.4453, 0.6953, 0.4453, 0.6953, 0.4453, 0.6953, 0.4453, 0.6953, 0.4453, 0.6953, 0.4453, 0.6953, 0.4453, 0.6953, 0.4453, 0.6953, 0.4453, 0.6953, 0.4453, 0.6953, 0.4453, 0.6953, 0.4453, 0.6953, 0.4453, 0.6953, 0.4453, 0.6953, 0.4453, 0.6953, 0.4453, 0.6953, 0.4453, 0.6953, 0.4453, 0.6953, 0.4453, 0.6953, 0.4453, 0.6953, 0.4453, 0.6953, 0.4453, 0.6953, 0.4453, 0.6953, 0.4453, 0.6953, 0.4453, 0.6953, 0.4453, 0.6953, 0.4453, 0.6953, 0.4453, 0.6953, 0.4453, 0.6953, 0.4453, 0.6953, 0.4453, 0.6953, 0.4453, 0.6953, 0.4453, 0.6953, 0.4453, 0.6953, 0.4453, 0.6953, 0.4453, 0.6953, 0.4453, 0.6953, 0.4453, 0.6953, 0.4453, 0.6953, 0.4453, 0.6953, 0.4453, 0.6953, 0.4453, 0.6953, 0.4453, 0.6953, 0.4453, 0.6953, 0.4453, 0.6953, 0.4453, 0.6953, 0.4453, 0.6953, 0.4453, 0.6953, 0.4453, 0.6953, 0.4453, 0.6953, 0.4453, 0.6953, 0.4453, 0.6953, 0.4453, 0.6953, 0.4453, 0.6953, 0.4453, 0.6953, 0.4453, 0.6953, 0.4453, 0.6953, 0.4453, 0.6953, 0.4453, 0.6953, 0.4453, 0.6953, 0.4453, 0.6953, 0.4453, 0.6953, 0.4453, 0.6953, 0.4453, 0.6953, 0.4453, 0.6953, 0.4453, 0.6953, 0.4453, 0.6953, 0.4453, 0.6953, 0.4453, 0.6953, 0.4453, 0.6953, 0.4453, 0.6953, 0.4453, 0.6953, 0.4453, 0.6953, 0.4453, 0.6953, 0.4453, 0.6953, 0.4453, 0.6953, 0.4453, 0.6953, 0.4453, 0.6953, 0.4453, 0.6953, 0.4453, 0.6953, 0.4453, 0.6953, 0.4453, 0.6953, 0.4453, 0.6953, 0.4453, 0.6953, 0.4453, 0.6953, 0.4453, 0.6953, 0.4453, 0.6953, 0.4453, 0.6953, 0.4453, 0.6953, 0.4453, 0.6953, 0.4453, 0.6953, 0.4453, 0.6953, 0.4453, 0.6953, 0.4453, 0.6953, 0.4453, 0.6953, 0.4453, 0.6953, 0.4453, 0.6953, 0.4453, 0.6953, 0.4453, 0.6953, 0.4453, 0.6953, 0.4453, 0.6953, 0.4453, 0.6953, 0.4453, 0.6953, 0.4453, 0.6953, 0.4453, 0.6953, 0.4453, 0.6953, 0.4453, 0.6953, 0.4453, 0.6953, 0.4453, 0.6953, 0.4453, 0.6953, 0.4453, 0.6953, 0.4453, 0.6953, 0.4453, 0.6953, 0.4453, 0.6953, 0.4453, 0.6953, 0.4453, 0.6953, 0.4453, 0.6953, 0.4453, 0.6953, 0.4453, 0.6953, 0.4453, 0.6953, 0.4453, 0.6953, 0.4453, 0.6953, 0.4453, 0.6953, 0.4453, 0.6953, 0.4453, 0.6953, 0.4453, 0.6953, 0.4453, 0.6953, 0.4453, 0.6953, 0.4453, 0.6953, 0.4453, 0.6953, 0.4453, 0.6953, 0.4453, 0.6953, 0.4453, 0.6953, 0.4453, 0.6953, 0.4453, 0.6953, 0.4453, 0.6953, 0.4453, 0.6953, 0.4453, 0.6953, 0.4453, 0.6953, 0.4453, 0.6953, 0.4453, 0.6953, 0.4453, 0.6953, 0.4453, 0.6953, 0.4453, 0.6953, 0.4453, 0.6953, 0.4453, 0.6953, 0.4453, 0.6953, 0.4453, 0.6953, 0.4453, 0.6953, 0.4453, 0.6953, 0.4453, 0.6953, 0.4453, 0.6953, 0.4453, 0.6953, 0.4453, 0.6953, 0.4453, 0.6953, 0.4453, 0.6953, 0.4453, 0.6953, 0.4453, 0.6953, 0.4453, 0.6953, 0.4453, 0.6953, 0.4453, 0.6953, 0.4453, 0.6953, 0.4453, 0.6953, 0.4453, 0.6953, 0.4453, 0.6953, 0.4453, 0.6953, 0.4453, 0.6953, 0.4453, 0.6953, 0.4453, 0.6953, 0.4453, 0.6953, 0.4453, 0.6953, 0.4453, 0.6953, 0.4453, 0.6953, 0.4453, 0.6953, 0.4453, 0.6953, 0.4453, 0.6953, 0.4453, 0.6953, 0.4453, 0.6953, 0.4453, 0.6953, 0.4453, 0.6953, 0.4453, 0.6953, 0.4453, 0.6953, 0.4453, 0.6953, 0.4453, 0.6953, 0.4453, 0.6953, 0.4453, 0.6953, 0.4453, 0.6953, 0.4453, 0.6953, 0.4453, 0.6953, 0.4453, 0.6953, 0.4453, 0.6953, 0.4453, 0.6953, 0.4453, 0.6953, 0.4453, 0.6953, 0.4453, 0.6953, 0.4453, 0.6953, 0.4453, 0.6953, 0.4453, 0.6953, 0.4453, 0.6953, 0.4453, 0.6953, 0.4453, 0.6953, 0.4453, 0.6953, 0.4453, 0.6953, 0.4453, 0.6953, 0.4453, 0.6953, 0.4453, 0.6953, 0.4453, 0.6953, 0.4453, 0.6953, 0.4453, 0.6953, 0.4453, 0.6953, 0.4453, 0.6953, 0.4453, 0.6953, 0.4453, 0.6953, 0.4453, 0.6953, 0.4453, 0.6953, 0.4453, 0.6953, 0.4453, 0.6953, 0.4453, 0.6953, 0.4453, 0.6953, 0.4453, 0.6953, 0.4453, 0.6953, 0.4453, 0.6953, 0.4453, 0.6953, 0.4453, 0.6953, 0.4453, 0.6953, 0.4453, 0.6953, 0.4453, 0.6953, 0.4453, 0.6953, 0.4453, 0.6953, 0.4453, 0.6953, 0.4453, 0.6953, 0.4453, 0.6953, 0.4453, 0.6953, 0.4453, 0.6953, 0.4453, 0.6953, 0.4453, 0.6953, 0.4453, 0.6953, 0.4453, 0.6953, 0.4453, 0.6953, 0.4453, 0.6953, 0.4453, 0.6953, 0.4453, 0.6953, 0.4453, 0.6953, 0.4453, 0.6953, 0.4453, 0.6953, 0.4453, 0.6953, 0.4453, 0.6953, 0.4453, 0.6953, 0.4453, 0.6953, 0.4453, 0.6953, 0.4453, 0.6953, 0.4453, 0.6953, 0.4453, 0.6953, 0.4453, 0.6953, 0.4453, 0.6953, 0.4453, 0.6953, 0.4453, 0.6953, 0.4453, 0.6953, 0.4453, 0.6953, 0.4453, 0.6953, 0.4453, 0.6953, 0.4453, 0.6953, 0.4453, 0.6953, 0.4453, 0.6953, 0.4453, 0.6953, 0.4453, 0.6953, 0.4453, 0.6953, 0.4453, 0.6953, 0.4453, 0.6953, 0.4453, 0.6953, 0.4453, 0.6953, 0.4453, 0.6953, 0.4453, 0.6953, 0.4453, 0.6953, 0.4453, 0.6953, 0.4453, 0.6953, 0.4453, 0.6953, 0.4453, 0.6953, 0.4453, 0.6953, 0.4453, 0.6953, 0.4453, 0.6953, 0.4453, 0.6953, 0.4453, 0.6953, 0.4453, 0.6953, 0.4453, 0.6953, 0.4453, 0.6953, 0.4453, 0.6953, 0.4453, 0.6953, 0.4453, 0.6953, 0.4453, 0.6953, 0.4453, 0.6953, 0.4453, 0.6953, 0.4453, 0.6953, 0.4453, 0.6953, 0.4453, 0.6953, 0.4453, 0.6953, 0.4453, 0.6953, 0.4453, 0.6953, 0.4453, 0.6953, 0.4453, 0.6953, 0.4453, 0.6953, 0.4453, 0.6953, 0.4453, 0.6953, 0.4453, 0.6953, 0.4453, 0.6953, 0.4453, 0.6953, 0.4453, 0.6953, 0.4453, 0.6953, 0.4453, 0.6953, 0.4453, 0.6953, 0.4453, 0.6953, 0.4453, 0.6953, 0.4453, 0.6953, 0.4453, 0.6953, 0.4453, 0.6953, 0.4453, 0.6953, 0.4453, 0.6953, 0.4453, 0.6953, 0.4453, 0.6953, 0.4453, 0.6953, 0.4453, 0.6953, 0.4453, 0.6953, 0.4453, 0.6953, 0.4453, 0.6953, 0.4453, 0.6953, 0.4453, 0.6953, 0.4453, 0.6953, 0.4453, 0.6953, 0.4453, 0.6953, 0.4453, 0.6953, 0.4453, 0.6953, 0.4453, 0.6953, 0.4453, 0.6953, 0.4453, 0.6953, 0.4453, 0.6953, 0.4453, 0.6953, 0.4453, 0.6953, 0.4453, 0.6953, 0.4453, 0.6953, 0.4453, 0.6953, 0.4453, 0.6953, 0.4453, 0.6953, 0.4453, 0.6953, 0.4453, 0.6953, 0.4453, 0.6953, 0.4453, 0.6953, 0.4453])
me_cube_001.materials.append(mat_material)
me_cube_001.update()

# ---- objects
ob_cube = bpy.data.objects.new('Cube', me_cube_001)

# ---- transforms, parenting, visibility, modifiers, constraints
ob_cube.location = (0.0, -1.0, 0.0)

# ---- collection membership
col_collection.objects.link(ob_cube)

# ---- scene / render settings (as saved in the file)
scene.frame_start = 1; scene.frame_end = 250; scene.frame_set(1)
scene.render.engine = 'BLENDER_EEVEE_NEXT'
scene.cycles.sampling_pattern = 'TABULATED_SOBOL'
scene.cycles.use_light_tree = False
scene.view_settings.view_transform = 'Filmic'
bpy.context.view_layer.update()

# ---- added for rendering (the .blend has no active camera and no usable light): camera, sun
cam_auto = bpy.data.cameras.new('AutoCamera')
cam_auto.lens = 50.0
cam_auto.sensor_width = 36.0
cam_auto.clip_end = 1000.0
ob_auto_camera = bpy.data.objects.new('AutoCamera', cam_auto)
scene.collection.objects.link(ob_auto_camera)
ob_auto_camera.location = (2.10254, -2.42304, 1.78203)
ob_auto_camera.rotation_euler = (1.09748, -7.21219e-08, 0.694738)
scene.camera = ob_auto_camera
light_auto_sun = bpy.data.lights.new('AutoSun', 'SUN')
light_auto_sun.energy = 3.0
light_auto_sun.angle = 0.0523599
ob_auto_sun = bpy.data.objects.new('AutoSun', light_auto_sun)
scene.collection.objects.link(ob_auto_sun)
ob_auto_sun.rotation_euler = (0.872665, 0.174533, 0.523599)
bpy.context.view_layer.update()
